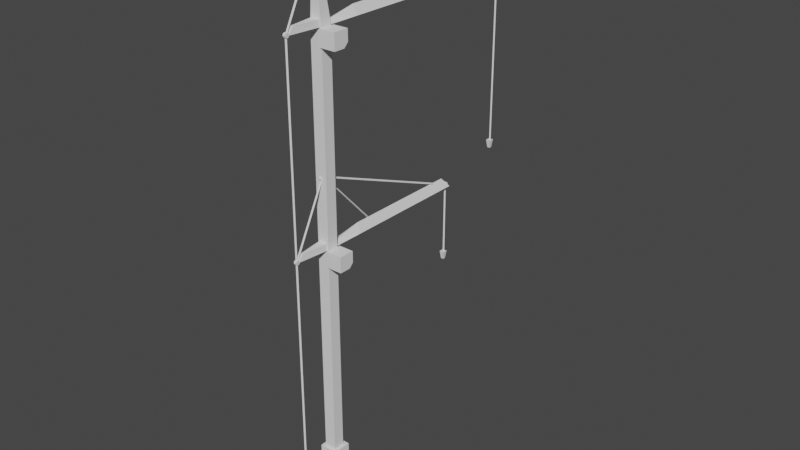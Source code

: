 # Source: blend.blend  (saved by Blender 2.81.16; exported with 4.5.12 LTS)
import bpy
from mathutils import Matrix  # noqa: F401  (used for matrix-valued properties, if any)

bpy.ops.wm.read_factory_settings(use_empty=True)
scene = bpy.context.scene
scene.name = 'Scene'

# ---- collections
col_60 = bpy.data.collections.new('башенный_кран_60м'); scene.collection.children.link(col_60)
col_40 = bpy.data.collections.new('башенный_кран_40м'); scene.collection.children.link(col_40)

# ---- materials (node trees are filled in below, after node groups)
mat_x = bpy.data.materials.new('общий_материал')

# ---- material node trees

# ---- world
world_world = bpy.data.worlds.new('World'); scene.world = world_world
world_world.use_nodes = True; world_world.node_tree.nodes.clear()
_N = world_world.node_tree.nodes; _L = world_world.node_tree.links
n0 = _N.new('ShaderNodeOutputWorld'); n0.name = 'World Output'; n0.location = (300, 300)
n1 = _N.new('ShaderNodeBackground'); n1.name = 'Background'; n1.location = (10, 300)
n1.inputs[0].default_value = (0.05088, 0.05088, 0.05088, 1.0)
_L.new(n1.outputs[0], n0.inputs[0])
n0.is_active_output = True
world_world.color = (0.05088, 0.05088, 0.05088)
world_world.use_sun_shadow = False
world_world.sun_shadow_jitter_overblur = 0.0

# ---- meshes
me_cube_002 = bpy.data.meshes.new('Cube.002')
me_cube_002.from_pydata([(-0.1736, 25.41, 19.33), (-0.292, 25.3, 20.23), (-0.1736, 25.71, 19.33), (-0.292, 25.83, 20.23), (0.1229, 25.41, 19.33), (0.2413, 25.3, 20.23), (0.1229, 25.71, 19.33), (0.2413, 25.83, 20.23), (-0.5253, 0.1261, 39.21), (-0.02532, 0.1261, 39.4), (-0.5253, 25.77, 39.21), (-0.02532, 24.98, 40.21), (0.4747, 0.1261, 39.21), (0.4747, 25.77, 39.21), (0.113, -0.6696, 46.4), (0.614, -1.052, -13.56), (0.113, -1.049, 46.4), (0.614, -1.2, -13.56), (-0.1625, -0.6696, 46.4), (-0.6635, -1.052, -13.56), (-0.1625, -1.049, 46.4), (-0.6635, -1.2, -13.56), (0.614, 0.1714, -10.44), (-0.6635, -1.049, -10.44), (0.614, -1.049, -10.44), (-0.6635, 0.1714, -10.44), (-0.6635, -1.049, 39.45), (0.614, 0.1714, 39.45), (0.614, -1.049, 39.45), (-0.6635, 0.1714, 39.45), (-1.406, -5.399, -14.03), (-1.406, -5.399, -13.49), (-1.406, -1.099, -14.03), (-1.406, -1.099, -13.49), (1.356, -5.399, -14.03), (1.356, -5.399, -13.49), (1.356, -1.099, -14.03), (1.356, -1.099, -13.49), (-1.7, -5.476, -13.58), (-1.7, -5.476, -11.58), (-1.7, -4.454, -13.58), (-1.7, -4.454, -11.58), (1.651, -5.476, -13.58), (1.651, -5.476, -11.58), (1.651, -4.454, -13.58), (1.651, -4.454, -11.58), (2.372, -4.748, -15.15), (2.472, -4.748, -15.15), (2.472, -3.462, -15.15), (2.372, -3.462, -15.15), (2.472, -3.535, -14.98), (2.372, -3.535, -14.98), (2.472, -3.712, -14.9), (2.372, -3.712, -14.9), (2.472, -3.889, -14.98), (2.372, -3.889, -14.98), (2.472, -3.962, -15.15), (2.372, -3.962, -15.15), (2.472, -3.889, -15.33), (2.372, -3.889, -15.33), (2.472, -3.712, -15.4), (2.372, -3.712, -15.4), (2.472, -3.535, -15.33), (2.372, -3.535, -15.33), (2.472, -4.821, -14.98), (2.372, -4.821, -14.98), (2.472, -4.998, -14.9), (2.372, -4.998, -14.9), (2.472, -5.175, -14.98), (2.372, -5.175, -14.98), (2.472, -5.248, -15.15), (2.372, -5.248, -15.15), (2.472, -5.175, -15.33), (2.372, -5.175, -15.33), (2.472, -4.998, -15.4), (2.372, -4.998, -15.4), (2.472, -4.821, -15.33), (2.372, -4.821, -15.33), (2.274, -5.162, -15.27), (2.274, -5.162, -14.9), (2.274, -3.515, -15.27), (2.274, -3.515, -14.9), (2.576, -5.162, -15.27), (2.576, -5.162, -14.9), (2.576, -3.515, -15.27), (2.576, -3.515, -14.9), (2.274, -4.632, -15.27), (2.274, -4.632, -14.59), (2.576, -4.632, -15.27), (2.576, -4.632, -14.59), (2.274, -3.941, -14.59), (2.576, -3.941, -15.27), (2.274, -3.941, -15.27), (2.576, -3.941, -14.59), (2.423, -4.493, -14.62), (2.423, -4.493, -14.37), (2.281, -4.351, -14.62), (2.281, -4.351, -14.37), (2.566, -4.351, -14.62), (2.566, -4.351, -14.37), (2.423, -4.208, -14.62), (2.423, -4.208, -14.37), (-0.5253, 3.754, 39.21), (-0.02532, 3.754, 40.21), (0.4747, 3.754, 39.21), (-0.1437, -3.959, 39.97), (-0.1437, -4.472, 39.27), (-0.5176, -0.9983, 39.27), (-0.5176, -0.9983, 39.97), (0.1111, -4.472, 39.27), (0.1111, -3.959, 39.97), (0.485, -0.9983, 39.27), (0.485, -0.9983, 39.97), (-0.1194, 25.6, 39.24), (-0.02532, 25.64, 39.39), (0.06876, 25.6, 39.24), (-0.1194, -0.941, 46.66), (-0.02532, -0.8985, 46.82), (0.06876, -0.941, 46.66), (-0.1194, 13.23, 40.15), (-0.02532, 13.3, 40.29), (0.06876, 13.23, 40.15), (-0.1194, -0.7776, 46.63), (-0.02532, -0.7111, 46.77), (0.06876, -0.7776, 46.63), (-0.1194, -0.8919, 46.59), (-0.02532, -1.037, 46.65), (0.06876, -0.8919, 46.59), (-0.1194, -4.532, 39.48), (-0.02532, -4.676, 39.54), (0.06876, -4.532, 39.48), (-0.1194, -4.624, 39.39), (-0.02532, -4.781, 39.32), (0.06876, -4.624, 39.39), (-0.1194, -4.656, -11.74), (-0.02532, -4.813, -11.8), (0.06876, -4.656, -11.74), (-0.1775, -0.6825, 46.54), (0.1225, -0.6825, 46.54), (-0.1775, -0.7557, 46.37), (0.1225, -0.7557, 46.37), (-0.1775, -0.9325, 46.29), (0.1225, -0.9325, 46.29), (-0.1775, -1.109, 46.37), (0.1225, -1.109, 46.37), (-0.1775, -1.182, 46.54), (0.1225, -1.182, 46.54), (-0.1775, -1.109, 46.72), (0.1225, -1.109, 46.72), (-0.1775, -0.9325, 46.79), (0.1225, -0.9325, 46.79), (-0.1775, -0.7557, 46.72), (0.1225, -0.7557, 46.72), (-0.1775, -4.382, 39.32), (0.1225, -4.382, 39.32), (-0.1775, -4.456, 39.15), (0.1225, -4.456, 39.15), (-0.1775, -4.632, 39.07), (0.1225, -4.632, 39.07), (-0.1775, -4.809, 39.15), (0.1225, -4.809, 39.15), (-0.1775, -4.882, 39.32), (0.1225, -4.882, 39.32), (-0.1775, -4.809, 39.5), (0.1225, -4.809, 39.5), (-0.1775, -4.632, 39.57), (0.1225, -4.632, 39.57), (-0.1775, -4.456, 39.5), (0.1225, -4.456, 39.5), (2.372, -0.7637, -15.15), (2.472, -0.7637, -15.15), (2.472, 0.5219, -15.15), (2.372, 0.5219, -15.15), (2.472, 0.4487, -14.98), (2.372, 0.4487, -14.98), (2.472, 0.2719, -14.9), (2.372, 0.2719, -14.9), (2.472, 0.09516, -14.98), (2.372, 0.09516, -14.98), (2.472, 0.02194, -15.15), (2.372, 0.02194, -15.15), (2.472, 0.09516, -15.33), (2.372, 0.09516, -15.33), (2.472, 0.2719, -15.4), (2.372, 0.2719, -15.4), (2.472, 0.4487, -15.33), (2.372, 0.4487, -15.33), (2.472, -0.837, -14.98), (2.372, -0.837, -14.98), (2.472, -1.014, -14.9), (2.372, -1.014, -14.9), (2.472, -1.191, -14.98), (2.372, -1.191, -14.98), (2.472, -1.264, -15.15), (2.372, -1.264, -15.15), (2.472, -1.191, -15.33), (2.372, -1.191, -15.33), (2.472, -1.014, -15.4), (2.372, -1.014, -15.4), (2.472, -0.837, -15.33), (2.372, -0.837, -15.33), (2.274, -1.178, -15.27), (2.274, -1.178, -14.9), (2.274, 0.4692, -15.27), (2.274, 0.4692, -14.9), (2.576, -1.178, -15.27), (2.576, -1.178, -14.9), (2.576, 0.4692, -15.27), (2.576, 0.4692, -14.9), (2.274, -0.648, -15.27), (2.274, -0.648, -14.59), (2.576, -0.648, -15.27), (2.576, -0.648, -14.59), (2.274, 0.04318, -14.59), (2.576, 0.04318, -15.27), (2.274, 0.04318, -15.27), (2.576, 0.04318, -14.59), (2.423, -0.509, -14.62), (2.423, -0.509, -14.37), (2.281, -0.3665, -14.62), (2.281, -0.3665, -14.37), (2.566, -0.3665, -14.62), (2.566, -0.3665, -14.37), (2.423, -0.224, -14.62), (2.423, -0.224, -14.37), (-2.526, -4.748, -15.15), (-2.426, -4.748, -15.15), (-2.426, -3.462, -15.15), (-2.526, -3.462, -15.15), (-2.426, -3.535, -14.98), (-2.526, -3.535, -14.98), (-2.426, -3.712, -14.9), (-2.526, -3.712, -14.9), (-2.426, -3.889, -14.98), (-2.526, -3.889, -14.98), (-2.426, -3.962, -15.15), (-2.526, -3.962, -15.15), (-2.426, -3.889, -15.33), (-2.526, -3.889, -15.33), (-2.426, -3.712, -15.4), (-2.526, -3.712, -15.4), (-2.426, -3.535, -15.33), (-2.526, -3.535, -15.33), (-2.426, -4.821, -14.98), (-2.526, -4.821, -14.98), (-2.426, -4.998, -14.9), (-2.526, -4.998, -14.9), (-2.426, -5.175, -14.98), (-2.526, -5.175, -14.98), (-2.426, -5.248, -15.15), (-2.526, -5.248, -15.15), (-2.426, -5.175, -15.33), (-2.526, -5.175, -15.33), (-2.426, -4.998, -15.4), (-2.526, -4.998, -15.4), (-2.426, -4.821, -15.33), (-2.526, -4.821, -15.33), (-2.624, -5.162, -15.27), (-2.624, -5.162, -14.9), (-2.624, -3.515, -15.27), (-2.624, -3.515, -14.9), (-2.321, -5.162, -15.27), (-2.321, -5.162, -14.9), (-2.321, -3.515, -15.27), (-2.321, -3.515, -14.9), (-2.624, -4.632, -15.27), (-2.624, -4.632, -14.59), (-2.321, -4.632, -15.27), (-2.321, -4.632, -14.59), (-2.624, -3.941, -14.59), (-2.321, -3.941, -15.27), (-2.624, -3.941, -15.27), (-2.321, -3.941, -14.59), (-2.526, -0.7637, -15.15), (-2.426, -0.7637, -15.15), (-2.426, 0.5219, -15.15), (-2.526, 0.5219, -15.15), (-2.426, 0.4487, -14.98), (-2.526, 0.4487, -14.98), (-2.426, 0.2719, -14.9), (-2.526, 0.2719, -14.9), (-2.426, 0.09516, -14.98), (-2.526, 0.09516, -14.98), (-2.426, 0.02194, -15.15), (-2.526, 0.02194, -15.15), (-2.426, 0.09516, -15.33), (-2.526, 0.09516, -15.33), (-2.426, 0.2719, -15.4), (-2.526, 0.2719, -15.4), (-2.426, 0.4487, -15.33), (-2.526, 0.4487, -15.33), (-2.426, -0.837, -14.98), (-2.526, -0.837, -14.98), (-2.426, -1.014, -14.9), (-2.526, -1.014, -14.9), (-2.426, -1.191, -14.98), (-2.526, -1.191, -14.98), (-2.426, -1.264, -15.15), (-2.526, -1.264, -15.15), (-2.426, -1.191, -15.33), (-2.526, -1.191, -15.33), (-2.426, -1.014, -15.4), (-2.526, -1.014, -15.4), (-2.426, -0.837, -15.33), (-2.526, -0.837, -15.33), (-2.624, -1.178, -15.27), (-2.624, -1.178, -14.9), (-2.624, 0.4692, -15.27), (-2.624, 0.4692, -14.9), (-2.321, -1.178, -15.27), (-2.321, -1.178, -14.9), (-2.321, 0.4692, -15.27), (-2.321, 0.4692, -14.9), (-2.624, -0.648, -15.27), (-2.624, -0.648, -14.59), (-2.321, -0.648, -15.27), (-2.321, -0.648, -14.59), (-2.624, 0.04318, -14.59), (-2.321, 0.04318, -15.27), (-2.624, 0.04318, -15.27), (-2.321, 0.04318, -14.59), (-2.475, -0.509, -14.62), (-2.475, -0.509, -14.37), (-2.617, -0.3665, -14.62), (-2.617, -0.3665, -14.37), (-2.332, -0.3665, -14.62), (-2.332, -0.3665, -14.37), (-2.475, -0.224, -14.62), (-2.475, -0.224, -14.37), (0.9239, -1.804, -14.05), (0.6239, -1.412, -14.05), (0.6239, -1.412, -14.88), (0.9239, -1.804, -14.88), (0.6239, -3.308, -14.05), (0.9239, -2.916, -14.05), (0.9239, -2.916, -14.88), (0.6239, -3.308, -14.88), (-0.6874, -1.412, -14.05), (-0.9874, -1.804, -14.05), (-0.9874, -1.804, -14.88), (-0.6874, -1.412, -14.88), (-0.9874, -2.916, -14.05), (-0.6874, -3.308, -14.05), (-0.6874, -3.308, -14.88), (-0.9874, -2.916, -14.88), (-2.821, -4.32, -14.37), (-2.521, -4.712, -14.37), (-2.521, -4.712, -14.05), (-2.821, -4.32, -14.05), (-2.821, -0.4002, -14.05), (-2.521, -0.008358, -14.05), (-2.521, -0.008358, -14.37), (-2.821, -0.4002, -14.37), (2.458, -0.008358, -14.05), (2.758, -0.4002, -14.05), (2.758, -0.4002, -14.37), (2.458, -0.008358, -14.37), (2.758, -4.32, -14.05), (2.458, -4.712, -14.05), (2.458, -4.712, -14.37), (2.758, -4.32, -14.37), (-2.466, -4.493, -14.62), (-2.466, -4.493, -14.37), (-2.609, -4.351, -14.62), (-2.609, -4.351, -14.37), (-2.324, -4.351, -14.62), (-2.324, -4.351, -14.37), (-2.466, -4.208, -14.62), (-2.466, -4.208, -14.37), (-1.035, -1.365, -10.43), (-1.035, -1.365, -5.836), (-1.035, 0.6348, -10.43), (-1.035, 0.6348, -5.836), (0.9648, -1.365, -10.43), (0.9648, -1.365, -5.836), (0.9648, 0.6348, -10.43), (0.9648, 0.6348, -5.836), (0.5712, -1.189, 37.49), (0.5712, -1.189, 39.19), (0.5712, 0.5043, 39.19), (2.264, -1.189, 37.49), (2.264, -1.189, 39.19), (2.264, 0.5043, 39.19), (-0.9961, -4.531, -13.56), (-0.9961, -4.531, -12.17), (-0.9961, -1.306, -13.56), (-0.9961, -1.306, -12.17), (0.963, -4.531, -13.56), (0.963, -4.531, -12.17), (0.963, -1.306, -13.56), (0.963, -1.306, -12.17), (-0.1194, -4.718, -6.931), (-0.02532, -4.784, -7.074), (0.06876, -4.718, -6.931), (-0.1194, -1.265, -8.69), (-0.02532, -1.331, -8.833), (0.06876, -1.265, -8.69), (-0.1194, -3.407, -12.2), (-0.02532, -3.271, -12.28), (0.06876, -3.407, -12.2), (-0.1194, -1.354, -8.917), (-0.02532, -1.218, -8.995), (0.06876, -1.354, -8.917), (-0.1775, -4.382, -7.076), (0.1225, -4.382, -7.076), (-0.1775, -4.456, -7.252), (0.1225, -4.456, -7.252), (-0.1775, -4.632, -7.326), (0.1225, -4.632, -7.326), (-0.1775, -4.809, -7.252), (0.1225, -4.809, -7.252), (-0.1775, -4.882, -7.076), (0.1225, -4.882, -7.076), (-0.1775, -4.809, -6.899), (0.1225, -4.809, -6.899), (-0.1775, -4.632, -6.826), (0.1225, -4.632, -6.826), (-0.1775, -4.456, -6.899), (0.1225, -4.456, -6.899), (-0.1194, 25.68, 39.39), (-0.02532, 25.52, 39.32), (0.06876, 25.68, 39.39), (-0.1194, 25.64, 19.92), (-0.02532, 25.49, 19.86), (0.06876, 25.64, 19.92), (-0.1775, 25.94, 39.32), (0.1225, 25.94, 39.32), (-0.1775, 25.87, 39.15), (0.1225, 25.87, 39.15), (-0.1775, 25.69, 39.07), (0.1225, 25.69, 39.07), (-0.1775, 25.52, 39.15), (0.1225, 25.52, 39.15), (-0.1775, 25.44, 39.32), (0.1225, 25.44, 39.32), (-0.1775, 25.52, 39.5), (0.1225, 25.52, 39.5), (-0.1775, 25.69, 39.57), (0.1225, 25.69, 39.57), (-0.1775, 25.87, 39.5), (0.1225, 25.87, 39.5), (0.5712, 0.5043, 37.98), (0.5712, 0.02308, 37.49), (2.264, 0.02308, 37.49), (2.264, 0.5043, 37.98)], [], [(0, 1, 3, 2), (2, 3, 7, 6), (6, 7, 5, 4), (4, 5, 1, 0), (2, 6, 4, 0), (7, 3, 1, 5), (102, 103, 11, 10), (10, 11, 13), (12, 9, 8), (104, 103, 9, 12), (14, 18, 20, 16), (28, 16, 20, 26), (26, 20, 18, 29), (19, 15, 17, 21), (27, 14, 16, 28), (29, 18, 14, 27), (19, 25, 22, 15), (15, 22, 24, 17), (21, 23, 25, 19), (17, 24, 23, 21), (25, 29, 27, 22), (22, 27, 28, 24), (23, 26, 29, 25), (24, 28, 26, 23), (30, 31, 33, 32), (32, 33, 37, 36), (36, 37, 35, 34), (34, 35, 31, 30), (32, 36, 34, 30), (37, 33, 31, 35), (38, 39, 41, 40), (40, 41, 45, 44), (44, 45, 43, 42), (42, 43, 39, 38), (40, 44, 42, 38), (45, 41, 39, 43), (65, 46, 77, 75, 73, 71, 69, 67), (48, 49, 51, 50), (72, 73, 75, 74), (50, 51, 53, 52), (70, 71, 73, 72), (52, 53, 55, 54), (68, 69, 71, 70), (54, 55, 57, 56), (47, 64, 66, 68, 70, 72, 74, 76), (66, 67, 69, 68), (56, 57, 59, 58), (76, 77, 46, 47), (64, 65, 67, 66), (58, 59, 61, 60), (51, 49, 63, 61, 59, 57, 55, 53), (47, 46, 65, 64), (60, 61, 63, 62), (74, 75, 77, 76), (62, 63, 49, 48), (48, 50, 52, 54, 56, 58, 60, 62), (344, 341, 338, 339), (340, 337, 330, 331), (92, 90, 81, 80), (80, 81, 85, 84), (88, 89, 83, 82), (82, 83, 79, 78), (86, 88, 82, 78), (89, 87, 79, 83), (93, 90, 87, 89), (92, 91, 88, 86), (91, 93, 89, 88), (78, 79, 87, 86), (84, 85, 93, 91), (80, 84, 91, 92), (85, 81, 90, 93), (86, 87, 90, 92), (94, 95, 97, 96), (96, 97, 101, 100), (100, 101, 99, 98), (98, 99, 95, 94), (96, 100, 98, 94), (101, 97, 95, 99), (107, 108, 112, 111), (10, 13, 104, 102), (13, 11, 103, 104), (102, 104, 12, 8), (106, 105, 108, 107), (111, 112, 110, 109), (109, 110, 105, 106), (107, 111, 109, 106), (112, 108, 105, 110), (116, 117, 114, 113), (113, 114, 115), (113, 115, 118, 116), (115, 114, 117, 118), (122, 123, 120, 119), (119, 120, 121), (119, 121, 124, 122), (121, 120, 123, 124), (128, 129, 126, 125), (125, 126, 127), (125, 127, 130, 128), (127, 126, 129, 130), (134, 135, 132, 131), (131, 132, 133), (131, 133, 136, 134), (133, 132, 135, 136), (137, 138, 140, 139), (139, 140, 142, 141), (141, 142, 144, 143), (143, 144, 146, 145), (145, 146, 148, 147), (147, 148, 150, 149), (140, 138, 152, 150, 148, 146, 144, 142), (149, 150, 152, 151), (151, 152, 138, 137), (137, 139, 141, 143, 145, 147, 149, 151), (153, 154, 156, 155), (155, 156, 158, 157), (157, 158, 160, 159), (159, 160, 162, 161), (161, 162, 164, 163), (163, 164, 166, 165), (156, 154, 168, 166, 164, 162, 160, 158), (165, 166, 168, 167), (167, 168, 154, 153), (153, 155, 157, 159, 161, 163, 165, 167), (188, 169, 200, 198, 196, 194, 192, 190), (171, 172, 174, 173), (195, 196, 198, 197), (173, 174, 176, 175), (193, 194, 196, 195), (175, 176, 178, 177), (191, 192, 194, 193), (177, 178, 180, 179), (170, 187, 189, 191, 193, 195, 197, 199), (189, 190, 192, 191), (179, 180, 182, 181), (199, 200, 169, 170), (187, 188, 190, 189), (181, 182, 184, 183), (174, 172, 186, 184, 182, 180, 178, 176), (170, 169, 188, 187), (183, 184, 186, 185), (197, 198, 200, 199), (185, 186, 172, 171), (171, 173, 175, 177, 179, 181, 183, 185), (215, 213, 204, 203), (203, 204, 208, 207), (211, 212, 206, 205), (205, 206, 202, 201), (209, 211, 205, 201), (212, 210, 202, 206), (216, 213, 210, 212), (215, 214, 211, 209), (214, 216, 212, 211), (201, 202, 210, 209), (207, 208, 216, 214), (203, 207, 214, 215), (208, 204, 213, 216), (209, 210, 213, 215), (217, 218, 220, 219), (219, 220, 224, 223), (223, 224, 222, 221), (221, 222, 218, 217), (219, 223, 221, 217), (224, 220, 218, 222), (244, 225, 256, 254, 252, 250, 248, 246), (227, 228, 230, 229), (251, 252, 254, 253), (229, 230, 232, 231), (249, 250, 252, 251), (231, 232, 234, 233), (247, 248, 250, 249), (233, 234, 236, 235), (226, 243, 245, 247, 249, 251, 253, 255), (245, 246, 248, 247), (235, 236, 238, 237), (255, 256, 225, 226), (243, 244, 246, 245), (237, 238, 240, 239), (230, 228, 242, 240, 238, 236, 234, 232), (226, 225, 244, 243), (239, 240, 242, 241), (253, 254, 256, 255), (241, 242, 228, 227), (227, 229, 231, 233, 235, 237, 239, 241), (271, 269, 260, 259), (259, 260, 264, 263), (267, 268, 262, 261), (261, 262, 258, 257), (265, 267, 261, 257), (268, 266, 258, 262), (272, 269, 266, 268), (271, 270, 267, 265), (270, 272, 268, 267), (257, 258, 266, 265), (263, 264, 272, 270), (259, 263, 270, 271), (264, 260, 269, 272), (265, 266, 269, 271), (292, 273, 304, 302, 300, 298, 296, 294), (275, 276, 278, 277), (299, 300, 302, 301), (277, 278, 280, 279), (297, 298, 300, 299), (279, 280, 282, 281), (295, 296, 298, 297), (281, 282, 284, 283), (274, 291, 293, 295, 297, 299, 301, 303), (293, 294, 296, 295), (283, 284, 286, 285), (303, 304, 273, 274), (291, 292, 294, 293), (285, 286, 288, 287), (278, 276, 290, 288, 286, 284, 282, 280), (274, 273, 292, 291), (287, 288, 290, 289), (301, 302, 304, 303), (289, 290, 276, 275), (275, 277, 279, 281, 283, 285, 287, 289), (319, 317, 308, 307), (307, 308, 312, 311), (315, 316, 310, 309), (309, 310, 306, 305), (313, 315, 309, 305), (316, 314, 306, 310), (320, 317, 314, 316), (319, 318, 315, 313), (318, 320, 316, 315), (305, 306, 314, 313), (311, 312, 320, 318), (307, 311, 318, 319), (312, 308, 317, 320), (313, 314, 317, 319), (321, 322, 324, 323), (323, 324, 328, 327), (327, 328, 326, 325), (325, 326, 322, 321), (323, 327, 325, 321), (328, 324, 322, 326), (339, 340, 331, 332, 335, 336, 343, 344), (336, 333, 342, 343), (329, 330, 337, 338, 341, 342, 333, 334), (340, 339, 352, 351), (333, 336, 359, 358), (337, 340, 351, 350), (334, 333, 358, 357), (332, 329, 334, 335), (346, 347, 348, 345), (350, 351, 352, 349), (354, 355, 356, 353), (358, 359, 360, 357), (336, 335, 360, 359), (339, 338, 349, 352), (344, 343, 346, 345), (335, 334, 357, 360), (330, 329, 354, 353), (343, 342, 347, 346), (329, 332, 355, 354), (342, 341, 348, 347), (332, 331, 356, 355), (341, 344, 345, 348), (331, 330, 353, 356), (338, 337, 350, 349), (361, 362, 364, 363), (363, 364, 368, 367), (367, 368, 366, 365), (365, 366, 362, 361), (363, 367, 365, 361), (368, 364, 362, 366), (369, 370, 372, 371), (371, 372, 376, 375), (375, 376, 374, 373), (373, 374, 370, 369), (371, 375, 373, 369), (376, 372, 370, 374), (441, 379, 382, 444), (443, 444, 382, 381, 380), (380, 381, 378, 377), (377, 378, 379, 441, 442), (382, 379, 378, 381), (383, 384, 386, 385), (385, 386, 390, 389), (389, 390, 388, 387), (387, 388, 384, 383), (385, 389, 387, 383), (390, 386, 384, 388), (394, 395, 392, 391), (391, 392, 393), (391, 393, 396, 394), (393, 392, 395, 396), (400, 401, 398, 397), (397, 398, 399), (397, 399, 402, 400), (399, 398, 401, 402), (403, 404, 406, 405), (405, 406, 408, 407), (407, 408, 410, 409), (409, 410, 412, 411), (411, 412, 414, 413), (413, 414, 416, 415), (406, 404, 418, 416, 414, 412, 410, 408), (415, 416, 418, 417), (417, 418, 404, 403), (403, 405, 407, 409, 411, 413, 415, 417), (8, 9, 103, 102), (422, 423, 420, 419), (419, 420, 421), (419, 421, 424, 422), (421, 420, 423, 424), (425, 426, 428, 427), (427, 428, 430, 429), (429, 430, 432, 431), (431, 432, 434, 433), (433, 434, 436, 435), (435, 436, 438, 437), (428, 426, 440, 438, 436, 434, 432, 430), (437, 438, 440, 439), (439, 440, 426, 425), (425, 427, 429, 431, 433, 435, 437, 439), (443, 442, 441, 444), (442, 443, 380, 377)])
_uv = me_cube_002.uv_layers.new(name='UVMap')
_uv.uv.foreach_set('vector', [0.3827, 0.8807, 0.4923, 0.8807, 0.4923, 0.9904, 0.3827, 0.9904, 0.3827, 0.8807, 0.4923, 0.8807, 0.4923, 0.9904, 0.3827, 0.9904, 0.3827, 0.8807, 0.4923, 0.8807, 0.4923, 0.9904, 0.3827, 0.9904, 0.3827, 0.8807, 0.4923, 0.8807, 0.4923, 0.9904, 0.3827, 0.9904, 0.3827, 0.8807, 0.4923, 0.8807, 0.4923, 0.9904, 0.3827, 0.9904, 0.3827, 0.8807, 0.4923, 0.8807, 0.4923, 0.9904, 0.3827, 0.9904, 0.7634, 0.5095, 0.8655, 0.5095, 0.8655, 0.6116, 0.7634, 0.6116, 0.7634, 0.5095, 0.8655, 0.5095, 0.8655, 0.6116, 0.7634, 0.5095, 0.8655, 0.5095, 0.8655, 0.6116, 0.7634, 0.5095, 0.8655, 0.5095, 0.8655, 0.6116, 0.7634, 0.6116, 0.7621, 0.5082, 0.8668, 0.5082, 0.8668, 0.6129, 0.7621, 0.6129, 0.7621, 0.5082, 0.8668, 0.5082, 0.8668, 0.6129, 0.7621, 0.6129, 0.7621, 0.5082, 0.8668, 0.5082, 0.8668, 0.6129, 0.7621, 0.6129, 0.7621, 0.5082, 0.8668, 0.5082, 0.8668, 0.6129, 0.7621, 0.6129, 0.7621, 0.5082, 0.8668, 0.5082, 0.8668, 0.6129, 0.7621, 0.6129, 0.7621, 0.5082, 0.8668, 0.5082, 0.8668, 0.6129, 0.7621, 0.6129, 0.7621, 0.5082, 0.8668, 0.5082, 0.8668, 0.6129, 0.7621, 0.6129, 0.7621, 0.5082, 0.8668, 0.5082, 0.8668, 0.6129, 0.7621, 0.6129, 0.7621, 0.5082, 0.8668, 0.5082, 0.8668, 0.6129, 0.7621, 0.6129, 0.7621, 0.5082, 0.8668, 0.5082, 0.8668, 0.6129, 0.7621, 0.6129, 0.7621, 0.5082, 0.8668, 0.5082, 0.8668, 0.6129, 0.7621, 0.6129, 0.7621, 0.5082, 0.8668, 0.5082, 0.8668, 0.6129, 0.7621, 0.6129, 0.7621, 0.5082, 0.8668, 0.5082, 0.8668, 0.6129, 0.7621, 0.6129, 0.7621, 0.5082, 0.8668, 0.5082, 0.8668, 0.6129, 0.7621, 0.6129, 0.1352, 0.8832, 0.2398, 0.8832, 0.2398, 0.9879, 0.1352, 0.9879, 0.1352, 0.8832, 0.2398, 0.8832, 0.2398, 0.9879, 0.1352, 0.9879, 0.1352, 0.8832, 0.2398, 0.8832, 0.2398, 0.9879, 0.1352, 0.9879, 0.1352, 0.8832, 0.2398, 0.8832, 0.2398, 0.9879, 0.1352, 0.9879, 0.1352, 0.8832, 0.2398, 0.8832, 0.2398, 0.9879, 0.1352, 0.9879, 0.1352, 0.8832, 0.2398, 0.8832, 0.2398, 0.9879, 0.1352, 0.9879, 0.3851, 0.887, 0.486, 0.887, 0.486, 0.988, 0.3851, 0.988, 0.3851, 0.887, 0.486, 0.887, 0.486, 0.988, 0.3851, 0.988, 0.3851, 0.887, 0.486, 0.887, 0.486, 0.988, 0.3851, 0.988, 0.3851, 0.887, 0.486, 0.887, 0.486, 0.988, 0.3851, 0.988, 0.3851, 0.887, 0.486, 0.887, 0.486, 0.988, 0.3851, 0.988, 0.3851, 0.887, 0.486, 0.887, 0.486, 0.988, 0.3851, 0.988, 0.4375, 0.4882, 0.472, 0.4739, 0.4863, 0.4395, 0.472, 0.405, 0.4375, 0.3907, 0.403, 0.405, 0.3887, 0.4395, 0.403, 0.4739, 0.3887, 0.3907, 0.4863, 0.3907, 0.4863, 0.4882, 0.3887, 0.4882, 0.3887, 0.3907, 0.4863, 0.3907, 0.4863, 0.4882, 0.3887, 0.4882, 0.3887, 0.3907, 0.4863, 0.3907, 0.4863, 0.4882, 0.3887, 0.4882, 0.3887, 0.3907, 0.4863, 0.3907, 0.4863, 0.4882, 0.3887, 0.4882, 0.3887, 0.3907, 0.4863, 0.3907, 0.4863, 0.4882, 0.3887, 0.4882, 0.3887, 0.3907, 0.4863, 0.3907, 0.4863, 0.4882, 0.3887, 0.4882, 0.3887, 0.3907, 0.4863, 0.3907, 0.4863, 0.4882, 0.3887, 0.4882, 0.4375, 0.4882, 0.472, 0.4739, 0.4863, 0.4395, 0.472, 0.405, 0.4375, 0.3907, 0.403, 0.405, 0.3887, 0.4395, 0.403, 0.4739, 0.3887, 0.3907, 0.4863, 0.3907, 0.4863, 0.4882, 0.3887, 0.4882, 0.3887, 0.3907, 0.4863, 0.3907, 0.4863, 0.4882, 0.3887, 0.4882, 0.3887, 0.3907, 0.4863, 0.3907, 0.4863, 0.4882, 0.3887, 0.4882, 0.3887, 0.3907, 0.4863, 0.3907, 0.4863, 0.4882, 0.3887, 0.4882, 0.3887, 0.3907, 0.4863, 0.3907, 0.4863, 0.4882, 0.3887, 0.4882, 0.4375, 0.4882, 0.472, 0.4739, 0.4863, 0.4395, 0.472, 0.405, 0.4375, 0.3907, 0.403, 0.405, 0.3887, 0.4395, 0.403, 0.4739, 0.3887, 0.3907, 0.4863, 0.3907, 0.4863, 0.4882, 0.3887, 0.4882, 0.3887, 0.3907, 0.4863, 0.3907, 0.4863, 0.4882, 0.3887, 0.4882, 0.3887, 0.3907, 0.4863, 0.3907, 0.4863, 0.4882, 0.3887, 0.4882, 0.3887, 0.3907, 0.4863, 0.3907, 0.4863, 0.4882, 0.3887, 0.4882, 0.4375, 0.4882, 0.472, 0.4739, 0.4863, 0.4395, 0.472, 0.405, 0.4375, 0.3907, 0.403, 0.405, 0.3887, 0.4395, 0.403, 0.4739, 0.009436, 0.3825, 0.1156, 0.3825, 0.1156, 0.4886, 0.009436, 0.4886, 0.009436, 0.3825, 0.1156, 0.3825, 0.1156, 0.4886, 0.009436, 0.4886, 0.3863, 0.7633, 0.4887, 0.7633, 0.4887, 0.8656, 0.3863, 0.8656, 0.3863, 0.7633, 0.4887, 0.7633, 0.4887, 0.8656, 0.3863, 0.8656, 0.3863, 0.7633, 0.4887, 0.7633, 0.4887, 0.8656, 0.3863, 0.8656, 0.3863, 0.7633, 0.4887, 0.7633, 0.4887, 0.8656, 0.3863, 0.8656, 0.3863, 0.7633, 0.4887, 0.7633, 0.4887, 0.8656, 0.3863, 0.8656, 0.3863, 0.7633, 0.4887, 0.7633, 0.4887, 0.8656, 0.3863, 0.8656, 0.3863, 0.7633, 0.4887, 0.7633, 0.4887, 0.8656, 0.3863, 0.8656, 0.3863, 0.7633, 0.4887, 0.7633, 0.4887, 0.8656, 0.3863, 0.8656, 0.3863, 0.7633, 0.4887, 0.7633, 0.4887, 0.8656, 0.3863, 0.8656, 0.3863, 0.7633, 0.4887, 0.7633, 0.4887, 0.8656, 0.3863, 0.8656, 0.3863, 0.7633, 0.4887, 0.7633, 0.4887, 0.8656, 0.3863, 0.8656, 0.3863, 0.7633, 0.4887, 0.7633, 0.4887, 0.8656, 0.3863, 0.8656, 0.3863, 0.7633, 0.4887, 0.7633, 0.4887, 0.8656, 0.3863, 0.8656, 0.3863, 0.7633, 0.4887, 0.7633, 0.4887, 0.8656, 0.3863, 0.8656, 0.01432, 0.3893, 0.1107, 0.3893, 0.1107, 0.4857, 0.01432, 0.4857, 0.01432, 0.3893, 0.1107, 0.3893, 0.1107, 0.4857, 0.01432, 0.4857, 0.01432, 0.3893, 0.1107, 0.3893, 0.1107, 0.4857, 0.01432, 0.4857, 0.01432, 0.3893, 0.1107, 0.3893, 0.1107, 0.4857, 0.01432, 0.4857, 0.01432, 0.3893, 0.1107, 0.3893, 0.1107, 0.4857, 0.01432, 0.4857, 0.01432, 0.3893, 0.1107, 0.3893, 0.1107, 0.4857, 0.01432, 0.4857, 0.758, 0.5041, 0.867, 0.5041, 0.867, 0.6131, 0.758, 0.6131, 0.7634, 0.5095, 0.8655, 0.5095, 0.8655, 0.6116, 0.7634, 0.6116, 0.7634, 0.5095, 0.8655, 0.5095, 0.8655, 0.6116, 0.7634, 0.6116, 0.7634, 0.5095, 0.8655, 0.5095, 0.8655, 0.6116, 0.7634, 0.6116, 0.758, 0.5041, 0.867, 0.5041, 0.867, 0.6131, 0.758, 0.6131, 0.758, 0.5041, 0.867, 0.5041, 0.867, 0.6131, 0.758, 0.6131, 0.758, 0.5041, 0.867, 0.5041, 0.867, 0.6131, 0.758, 0.6131, 0.758, 0.5041, 0.867, 0.5041, 0.867, 0.6131, 0.758, 0.6131, 0.758, 0.5041, 0.867, 0.5041, 0.867, 0.6131, 0.758, 0.6131, 0.2638, 0.3848, 0.3652, 0.3848, 0.3652, 0.4862, 0.2638, 0.4862, 0.2638, 0.3848, 0.3652, 0.3848, 0.3652, 0.4862, 0.2638, 0.3848, 0.3652, 0.3848, 0.3652, 0.4862, 0.2638, 0.4862, 0.2638, 0.3848, 0.3652, 0.3848, 0.3652, 0.4862, 0.2638, 0.4862, 0.2638, 0.3848, 0.3652, 0.3848, 0.3652, 0.4862, 0.2638, 0.4862, 0.2638, 0.3848, 0.3652, 0.3848, 0.3652, 0.4862, 0.2638, 0.3848, 0.3652, 0.3848, 0.3652, 0.4862, 0.2638, 0.4862, 0.2638, 0.3848, 0.3652, 0.3848, 0.3652, 0.4862, 0.2638, 0.4862, 0.2638, 0.3848, 0.3652, 0.3848, 0.3652, 0.4862, 0.2638, 0.4862, 0.2638, 0.3848, 0.3652, 0.3848, 0.3652, 0.4862, 0.2638, 0.3848, 0.3652, 0.3848, 0.3652, 0.4862, 0.2638, 0.4862, 0.2638, 0.3848, 0.3652, 0.3848, 0.3652, 0.4862, 0.2638, 0.4862, 0.2638, 0.3848, 0.3652, 0.3848, 0.3652, 0.4862, 0.2638, 0.4862, 0.2638, 0.3848, 0.3652, 0.3848, 0.3652, 0.4862, 0.2638, 0.3848, 0.3652, 0.3848, 0.3652, 0.4862, 0.2638, 0.4862, 0.2638, 0.3848, 0.3652, 0.3848, 0.3652, 0.4862, 0.2638, 0.4862, 0.3826, 0.8826, 0.4885, 0.8826, 0.4885, 0.9885, 0.3826, 0.9885, 0.3826, 0.8826, 0.4885, 0.8826, 0.4885, 0.9885, 0.3826, 0.9885, 0.3826, 0.8826, 0.4885, 0.8826, 0.4885, 0.9885, 0.3826, 0.9885, 0.3826, 0.8826, 0.4885, 0.8826, 0.4885, 0.9885, 0.3826, 0.9885, 0.3826, 0.8826, 0.4885, 0.8826, 0.4885, 0.9885, 0.3826, 0.9885, 0.3826, 0.8826, 0.4885, 0.8826, 0.4885, 0.9885, 0.3826, 0.9885, 0.4355, 0.9885, 0.473, 0.973, 0.4885, 0.9355, 0.473, 0.8981, 0.4355, 0.8826, 0.3981, 0.8981, 0.3826, 0.9355, 0.3981, 0.973, 0.3826, 0.8826, 0.4885, 0.8826, 0.4885, 0.9885, 0.3826, 0.9885, 0.3826, 0.8826, 0.4885, 0.8826, 0.4885, 0.9885, 0.3826, 0.9885, 0.4355, 0.9885, 0.473, 0.973, 0.4885, 0.9355, 0.473, 0.8981, 0.4355, 0.8826, 0.3981, 0.8981, 0.3826, 0.9355, 0.3981, 0.973, 0.3826, 0.8826, 0.4885, 0.8826, 0.4885, 0.9885, 0.3826, 0.9885, 0.3826, 0.8826, 0.4885, 0.8826, 0.4885, 0.9885, 0.3826, 0.9885, 0.3826, 0.8826, 0.4885, 0.8826, 0.4885, 0.9885, 0.3826, 0.9885, 0.3826, 0.8826, 0.4885, 0.8826, 0.4885, 0.9885, 0.3826, 0.9885, 0.3826, 0.8826, 0.4885, 0.8826, 0.4885, 0.9885, 0.3826, 0.9885, 0.3826, 0.8826, 0.4885, 0.8826, 0.4885, 0.9885, 0.3826, 0.9885, 0.4355, 0.9885, 0.473, 0.973, 0.4885, 0.9355, 0.473, 0.8981, 0.4355, 0.8826, 0.3981, 0.8981, 0.3826, 0.9355, 0.3981, 0.973, 0.3826, 0.8826, 0.4885, 0.8826, 0.4885, 0.9885, 0.3826, 0.9885, 0.3826, 0.8826, 0.4885, 0.8826, 0.4885, 0.9885, 0.3826, 0.9885, 0.4355, 0.9885, 0.473, 0.973, 0.4885, 0.9355, 0.473, 0.8981, 0.4355, 0.8826, 0.3981, 0.8981, 0.3826, 0.9355, 0.3981, 0.973, 0.4375, 0.4882, 0.472, 0.4739, 0.4863, 0.4395, 0.472, 0.405, 0.4375, 0.3907, 0.403, 0.405, 0.3887, 0.4395, 0.403, 0.4739, 0.3887, 0.3907, 0.4863, 0.3907, 0.4863, 0.4882, 0.3887, 0.4882, 0.3887, 0.3907, 0.4863, 0.3907, 0.4863, 0.4882, 0.3887, 0.4882, 0.3887, 0.3907, 0.4863, 0.3907, 0.4863, 0.4882, 0.3887, 0.4882, 0.3887, 0.3907, 0.4863, 0.3907, 0.4863, 0.4882, 0.3887, 0.4882, 0.3887, 0.3907, 0.4863, 0.3907, 0.4863, 0.4882, 0.3887, 0.4882, 0.3887, 0.3907, 0.4863, 0.3907, 0.4863, 0.4882, 0.3887, 0.4882, 0.3887, 0.3907, 0.4863, 0.3907, 0.4863, 0.4882, 0.3887, 0.4882, 0.4375, 0.4882, 0.472, 0.4739, 0.4863, 0.4395, 0.472, 0.405, 0.4375, 0.3907, 0.403, 0.405, 0.3887, 0.4395, 0.403, 0.4739, 0.3887, 0.3907, 0.4863, 0.3907, 0.4863, 0.4882, 0.3887, 0.4882, 0.3887, 0.3907, 0.4863, 0.3907, 0.4863, 0.4882, 0.3887, 0.4882, 0.3887, 0.3907, 0.4863, 0.3907, 0.4863, 0.4882, 0.3887, 0.4882, 0.3887, 0.3907, 0.4863, 0.3907, 0.4863, 0.4882, 0.3887, 0.4882, 0.3887, 0.3907, 0.4863, 0.3907, 0.4863, 0.4882, 0.3887, 0.4882, 0.4375, 0.4882, 0.472, 0.4739, 0.4863, 0.4395, 0.472, 0.405, 0.4375, 0.3907, 0.403, 0.405, 0.3887, 0.4395, 0.403, 0.4739, 0.3887, 0.3907, 0.4863, 0.3907, 0.4863, 0.4882, 0.3887, 0.4882, 0.3887, 0.3907, 0.4863, 0.3907, 0.4863, 0.4882, 0.3887, 0.4882, 0.3887, 0.3907, 0.4863, 0.3907, 0.4863, 0.4882, 0.3887, 0.4882, 0.3887, 0.3907, 0.4863, 0.3907, 0.4863, 0.4882, 0.3887, 0.4882, 0.4375, 0.4882, 0.472, 0.4739, 0.4863, 0.4395, 0.472, 0.405, 0.4375, 0.3907, 0.403, 0.405, 0.3887, 0.4395, 0.403, 0.4739, 0.3863, 0.7633, 0.4887, 0.7633, 0.4887, 0.8656, 0.3863, 0.8656, 0.3863, 0.7633, 0.4887, 0.7633, 0.4887, 0.8656, 0.3863, 0.8656, 0.3863, 0.7633, 0.4887, 0.7633, 0.4887, 0.8656, 0.3863, 0.8656, 0.3863, 0.7633, 0.4887, 0.7633, 0.4887, 0.8656, 0.3863, 0.8656, 0.3863, 0.7633, 0.4887, 0.7633, 0.4887, 0.8656, 0.3863, 0.8656, 0.3863, 0.7633, 0.4887, 0.7633, 0.4887, 0.8656, 0.3863, 0.8656, 0.3863, 0.7633, 0.4887, 0.7633, 0.4887, 0.8656, 0.3863, 0.8656, 0.3863, 0.7633, 0.4887, 0.7633, 0.4887, 0.8656, 0.3863, 0.8656, 0.3863, 0.7633, 0.4887, 0.7633, 0.4887, 0.8656, 0.3863, 0.8656, 0.3863, 0.7633, 0.4887, 0.7633, 0.4887, 0.8656, 0.3863, 0.8656, 0.3863, 0.7633, 0.4887, 0.7633, 0.4887, 0.8656, 0.3863, 0.8656, 0.3863, 0.7633, 0.4887, 0.7633, 0.4887, 0.8656, 0.3863, 0.8656, 0.3863, 0.7633, 0.4887, 0.7633, 0.4887, 0.8656, 0.3863, 0.8656, 0.3863, 0.7633, 0.4887, 0.7633, 0.4887, 0.8656, 0.3863, 0.8656, 0.01432, 0.3893, 0.1107, 0.3893, 0.1107, 0.4857, 0.01432, 0.4857, 0.01432, 0.3893, 0.1107, 0.3893, 0.1107, 0.4857, 0.01432, 0.4857, 0.01432, 0.3893, 0.1107, 0.3893, 0.1107, 0.4857, 0.01432, 0.4857, 0.01432, 0.3893, 0.1107, 0.3893, 0.1107, 0.4857, 0.01432, 0.4857, 0.01432, 0.3893, 0.1107, 0.3893, 0.1107, 0.4857, 0.01432, 0.4857, 0.01432, 0.3893, 0.1107, 0.3893, 0.1107, 0.4857, 0.01432, 0.4857, 0.4375, 0.4882, 0.472, 0.4739, 0.4863, 0.4395, 0.472, 0.405, 0.4375, 0.3907, 0.403, 0.405, 0.3887, 0.4395, 0.403, 0.4739, 0.3887, 0.3907, 0.4863, 0.3907, 0.4863, 0.4882, 0.3887, 0.4882, 0.3887, 0.3907, 0.4863, 0.3907, 0.4863, 0.4882, 0.3887, 0.4882, 0.3887, 0.3907, 0.4863, 0.3907, 0.4863, 0.4882, 0.3887, 0.4882, 0.3887, 0.3907, 0.4863, 0.3907, 0.4863, 0.4882, 0.3887, 0.4882, 0.3887, 0.3907, 0.4863, 0.3907, 0.4863, 0.4882, 0.3887, 0.4882, 0.3887, 0.3907, 0.4863, 0.3907, 0.4863, 0.4882, 0.3887, 0.4882, 0.3887, 0.3907, 0.4863, 0.3907, 0.4863, 0.4882, 0.3887, 0.4882, 0.4375, 0.4882, 0.472, 0.4739, 0.4863, 0.4395, 0.472, 0.405, 0.4375, 0.3907, 0.403, 0.405, 0.3887, 0.4395, 0.403, 0.4739, 0.3887, 0.3907, 0.4863, 0.3907, 0.4863, 0.4882, 0.3887, 0.4882, 0.3887, 0.3907, 0.4863, 0.3907, 0.4863, 0.4882, 0.3887, 0.4882, 0.3887, 0.3907, 0.4863, 0.3907, 0.4863, 0.4882, 0.3887, 0.4882, 0.3887, 0.3907, 0.4863, 0.3907, 0.4863, 0.4882, 0.3887, 0.4882, 0.3887, 0.3907, 0.4863, 0.3907, 0.4863, 0.4882, 0.3887, 0.4882, 0.4375, 0.4882, 0.472, 0.4739, 0.4863, 0.4395, 0.472, 0.405, 0.4375, 0.3907, 0.403, 0.405, 0.3887, 0.4395, 0.403, 0.4739, 0.3887, 0.3907, 0.4863, 0.3907, 0.4863, 0.4882, 0.3887, 0.4882, 0.3887, 0.3907, 0.4863, 0.3907, 0.4863, 0.4882, 0.3887, 0.4882, 0.3887, 0.3907, 0.4863, 0.3907, 0.4863, 0.4882, 0.3887, 0.4882, 0.3887, 0.3907, 0.4863, 0.3907, 0.4863, 0.4882, 0.3887, 0.4882, 0.4375, 0.4882, 0.472, 0.4739, 0.4863, 0.4395, 0.472, 0.405, 0.4375, 0.3907, 0.403, 0.405, 0.3887, 0.4395, 0.403, 0.4739, 0.3863, 0.7633, 0.4887, 0.7633, 0.4887, 0.8656, 0.3863, 0.8656, 0.3863, 0.7633, 0.4887, 0.7633, 0.4887, 0.8656, 0.3863, 0.8656, 0.3863, 0.7633, 0.4887, 0.7633, 0.4887, 0.8656, 0.3863, 0.8656, 0.3863, 0.7633, 0.4887, 0.7633, 0.4887, 0.8656, 0.3863, 0.8656, 0.3863, 0.7633, 0.4887, 0.7633, 0.4887, 0.8656, 0.3863, 0.8656, 0.3863, 0.7633, 0.4887, 0.7633, 0.4887, 0.8656, 0.3863, 0.8656, 0.3863, 0.7633, 0.4887, 0.7633, 0.4887, 0.8656, 0.3863, 0.8656, 0.3863, 0.7633, 0.4887, 0.7633, 0.4887, 0.8656, 0.3863, 0.8656, 0.3863, 0.7633, 0.4887, 0.7633, 0.4887, 0.8656, 0.3863, 0.8656, 0.3863, 0.7633, 0.4887, 0.7633, 0.4887, 0.8656, 0.3863, 0.8656, 0.3863, 0.7633, 0.4887, 0.7633, 0.4887, 0.8656, 0.3863, 0.8656, 0.3863, 0.7633, 0.4887, 0.7633, 0.4887, 0.8656, 0.3863, 0.8656, 0.3863, 0.7633, 0.4887, 0.7633, 0.4887, 0.8656, 0.3863, 0.8656, 0.3863, 0.7633, 0.4887, 0.7633, 0.4887, 0.8656, 0.3863, 0.8656, 0.4375, 0.4882, 0.472, 0.4739, 0.4863, 0.4395, 0.472, 0.405, 0.4375, 0.3907, 0.403, 0.405, 0.3887, 0.4395, 0.403, 0.4739, 0.3887, 0.3907, 0.4863, 0.3907, 0.4863, 0.4882, 0.3887, 0.4882, 0.3887, 0.3907, 0.4863, 0.3907, 0.4863, 0.4882, 0.3887, 0.4882, 0.3887, 0.3907, 0.4863, 0.3907, 0.4863, 0.4882, 0.3887, 0.4882, 0.3887, 0.3907, 0.4863, 0.3907, 0.4863, 0.4882, 0.3887, 0.4882, 0.3887, 0.3907, 0.4863, 0.3907, 0.4863, 0.4882, 0.3887, 0.4882, 0.3887, 0.3907, 0.4863, 0.3907, 0.4863, 0.4882, 0.3887, 0.4882, 0.3887, 0.3907, 0.4863, 0.3907, 0.4863, 0.4882, 0.3887, 0.4882, 0.4375, 0.4882, 0.472, 0.4739, 0.4863, 0.4395, 0.472, 0.405, 0.4375, 0.3907, 0.403, 0.405, 0.3887, 0.4395, 0.403, 0.4739, 0.3887, 0.3907, 0.4863, 0.3907, 0.4863, 0.4882, 0.3887, 0.4882, 0.3887, 0.3907, 0.4863, 0.3907, 0.4863, 0.4882, 0.3887, 0.4882, 0.3887, 0.3907, 0.4863, 0.3907, 0.4863, 0.4882, 0.3887, 0.4882, 0.3887, 0.3907, 0.4863, 0.3907, 0.4863, 0.4882, 0.3887, 0.4882, 0.3887, 0.3907, 0.4863, 0.3907, 0.4863, 0.4882, 0.3887, 0.4882, 0.4375, 0.4882, 0.472, 0.4739, 0.4863, 0.4395, 0.472, 0.405, 0.4375, 0.3907, 0.403, 0.405, 0.3887, 0.4395, 0.403, 0.4739, 0.3887, 0.3907, 0.4863, 0.3907, 0.4863, 0.4882, 0.3887, 0.4882, 0.3887, 0.3907, 0.4863, 0.3907, 0.4863, 0.4882, 0.3887, 0.4882, 0.3887, 0.3907, 0.4863, 0.3907, 0.4863, 0.4882, 0.3887, 0.4882, 0.3887, 0.3907, 0.4863, 0.3907, 0.4863, 0.4882, 0.3887, 0.4882, 0.4375, 0.4882, 0.472, 0.4739, 0.4863, 0.4395, 0.472, 0.405, 0.4375, 0.3907, 0.403, 0.405, 0.3887, 0.4395, 0.403, 0.4739, 0.3863, 0.7633, 0.4887, 0.7633, 0.4887, 0.8656, 0.3863, 0.8656, 0.3863, 0.7633, 0.4887, 0.7633, 0.4887, 0.8656, 0.3863, 0.8656, 0.3863, 0.7633, 0.4887, 0.7633, 0.4887, 0.8656, 0.3863, 0.8656, 0.3863, 0.7633, 0.4887, 0.7633, 0.4887, 0.8656, 0.3863, 0.8656, 0.3863, 0.7633, 0.4887, 0.7633, 0.4887, 0.8656, 0.3863, 0.8656, 0.3863, 0.7633, 0.4887, 0.7633, 0.4887, 0.8656, 0.3863, 0.8656, 0.3863, 0.7633, 0.4887, 0.7633, 0.4887, 0.8656, 0.3863, 0.8656, 0.3863, 0.7633, 0.4887, 0.7633, 0.4887, 0.8656, 0.3863, 0.8656, 0.3863, 0.7633, 0.4887, 0.7633, 0.4887, 0.8656, 0.3863, 0.8656, 0.3863, 0.7633, 0.4887, 0.7633, 0.4887, 0.8656, 0.3863, 0.8656, 0.3863, 0.7633, 0.4887, 0.7633, 0.4887, 0.8656, 0.3863, 0.8656, 0.3863, 0.7633, 0.4887, 0.7633, 0.4887, 0.8656, 0.3863, 0.8656, 0.3863, 0.7633, 0.4887, 0.7633, 0.4887, 0.8656, 0.3863, 0.8656, 0.3863, 0.7633, 0.4887, 0.7633, 0.4887, 0.8656, 0.3863, 0.8656, 0.01432, 0.3893, 0.1107, 0.3893, 0.1107, 0.4857, 0.01432, 0.4857, 0.01432, 0.3893, 0.1107, 0.3893, 0.1107, 0.4857, 0.01432, 0.4857, 0.01432, 0.3893, 0.1107, 0.3893, 0.1107, 0.4857, 0.01432, 0.4857, 0.01432, 0.3893, 0.1107, 0.3893, 0.1107, 0.4857, 0.01432, 0.4857, 0.01432, 0.3893, 0.1107, 0.3893, 0.1107, 0.4857, 0.01432, 0.4857, 0.01432, 0.3893, 0.1107, 0.3893, 0.1107, 0.4857, 0.01432, 0.4857, 0.0625, 0.4886, 0.1, 0.4731, 0.1156, 0.4355, 0.1, 0.398, 0.0625, 0.3825, 0.02498, 0.398, 0.009436, 0.4355, 0.02498, 0.4731, 0.009436, 0.3825, 0.1156, 0.3825, 0.1156, 0.4886, 0.009436, 0.4886, 0.0625, 0.4886, 0.1, 0.4731, 0.1156, 0.4355, 0.1, 0.398, 0.0625, 0.3825, 0.02498, 0.398, 0.009436, 0.4355, 0.02498, 0.4731, 0.009436, 0.3825, 0.1156, 0.3825, 0.1156, 0.4886, 0.009436, 0.4886, 0.009436, 0.3825, 0.1156, 0.3825, 0.1156, 0.4886, 0.009436, 0.4886, 0.009436, 0.3825, 0.1156, 0.3825, 0.1156, 0.4886, 0.009436, 0.4886, 0.009436, 0.3825, 0.1156, 0.3825, 0.1156, 0.4886, 0.009436, 0.4886, 0.009436, 0.3825, 0.1156, 0.3825, 0.1156, 0.4886, 0.009436, 0.4886, 0.009436, 0.3825, 0.1156, 0.3825, 0.1156, 0.4886, 0.009436, 0.4886, 0.009436, 0.3825, 0.1156, 0.3825, 0.1156, 0.4886, 0.009436, 0.4886, 0.009436, 0.3825, 0.1156, 0.3825, 0.1156, 0.4886, 0.009436, 0.4886, 0.009436, 0.3825, 0.1156, 0.3825, 0.1156, 0.4886, 0.009436, 0.4886, 0.009436, 0.3825, 0.1156, 0.3825, 0.1156, 0.4886, 0.009436, 0.4886, 0.009436, 0.3825, 0.1156, 0.3825, 0.1156, 0.4886, 0.009436, 0.4886, 0.009436, 0.3825, 0.1156, 0.3825, 0.1156, 0.4886, 0.009436, 0.4886, 0.009436, 0.3825, 0.1156, 0.3825, 0.1156, 0.4886, 0.009436, 0.4886, 0.009436, 0.3825, 0.1156, 0.3825, 0.1156, 0.4886, 0.009436, 0.4886, 0.009436, 0.3825, 0.1156, 0.3825, 0.1156, 0.4886, 0.009436, 0.4886, 0.009436, 0.3825, 0.1156, 0.3825, 0.1156, 0.4886, 0.009436, 0.4886, 0.009436, 0.3825, 0.1156, 0.3825, 0.1156, 0.4886, 0.009436, 0.4886, 0.009436, 0.3825, 0.1156, 0.3825, 0.1156, 0.4886, 0.009436, 0.4886, 0.009436, 0.3825, 0.1156, 0.3825, 0.1156, 0.4886, 0.009436, 0.4886, 0.009436, 0.3825, 0.1156, 0.3825, 0.1156, 0.4886, 0.009436, 0.4886, 0.009436, 0.3825, 0.1156, 0.3825, 0.1156, 0.4886, 0.009436, 0.4886, 0.01432, 0.3893, 0.1107, 0.3893, 0.1107, 0.4857, 0.01432, 0.4857, 0.01432, 0.3893, 0.1107, 0.3893, 0.1107, 0.4857, 0.01432, 0.4857, 0.01432, 0.3893, 0.1107, 0.3893, 0.1107, 0.4857, 0.01432, 0.4857, 0.01432, 0.3893, 0.1107, 0.3893, 0.1107, 0.4857, 0.01432, 0.4857, 0.01432, 0.3893, 0.1107, 0.3893, 0.1107, 0.4857, 0.01432, 0.4857, 0.01432, 0.3893, 0.1107, 0.3893, 0.1107, 0.4857, 0.01432, 0.4857, 0.3865, 0.5095, 0.4885, 0.5095, 0.4885, 0.6116, 0.3865, 0.6116, 0.3865, 0.5095, 0.4885, 0.5095, 0.4885, 0.6116, 0.3865, 0.6116, 0.3865, 0.5095, 0.4885, 0.5095, 0.4885, 0.6116, 0.3865, 0.6116, 0.3865, 0.5095, 0.4885, 0.5095, 0.4885, 0.6116, 0.3865, 0.6116, 0.3865, 0.5095, 0.4885, 0.5095, 0.4885, 0.6116, 0.3865, 0.6116, 0.3865, 0.5095, 0.4885, 0.5095, 0.4885, 0.6116, 0.3865, 0.6116, 0.2807, 0.6365, 0.3538, 0.6365, 0.3538, 0.7385, 0.2807, 0.7385, 0.3865, 0.5366, 0.4155, 0.5076, 0.4885, 0.5076, 0.4885, 0.6096, 0.3865, 0.6096, 0.3865, 0.5076, 0.4885, 0.5076, 0.4885, 0.6096, 0.3865, 0.6096, 0.3865, 0.5076, 0.4885, 0.5076, 0.4885, 0.6096, 0.4155, 0.6096, 0.3865, 0.5806, 0.3865, 0.5076, 0.4885, 0.5076, 0.4885, 0.6096, 0.3865, 0.6096, 0.3846, 0.5076, 0.4904, 0.5076, 0.4904, 0.6135, 0.3846, 0.6135, 0.3846, 0.5076, 0.4904, 0.5076, 0.4904, 0.6135, 0.3846, 0.6135, 0.3846, 0.5076, 0.4904, 0.5076, 0.4904, 0.6135, 0.3846, 0.6135, 0.3846, 0.5076, 0.4904, 0.5076, 0.4904, 0.6135, 0.3846, 0.6135, 0.3846, 0.5076, 0.4904, 0.5076, 0.4904, 0.6135, 0.3846, 0.6135, 0.3846, 0.5076, 0.4904, 0.5076, 0.4904, 0.6135, 0.3846, 0.6135, 0.3868, 0.3868, 0.4882, 0.3868, 0.4882, 0.4882, 0.3868, 0.4882, 0.3868, 0.3868, 0.4882, 0.3868, 0.4882, 0.4882, 0.3868, 0.3868, 0.4882, 0.3868, 0.4882, 0.4882, 0.3868, 0.4882, 0.3868, 0.3868, 0.4882, 0.3868, 0.4882, 0.4882, 0.3868, 0.4882, 0.3868, 0.3868, 0.4882, 0.3868, 0.4882, 0.4882, 0.3868, 0.4882, 0.3868, 0.3868, 0.4882, 0.3868, 0.4882, 0.4882, 0.3868, 0.3868, 0.4882, 0.3868, 0.4882, 0.4882, 0.3868, 0.4882, 0.3868, 0.3868, 0.4882, 0.3868, 0.4882, 0.4882, 0.3868, 0.4882, 0.3826, 0.8826, 0.4885, 0.8826, 0.4885, 0.9885, 0.3826, 0.9885, 0.3826, 0.8826, 0.4885, 0.8826, 0.4885, 0.9885, 0.3826, 0.9885, 0.3826, 0.8826, 0.4885, 0.8826, 0.4885, 0.9885, 0.3826, 0.9885, 0.3826, 0.8826, 0.4885, 0.8826, 0.4885, 0.9885, 0.3826, 0.9885, 0.3826, 0.8826, 0.4885, 0.8826, 0.4885, 0.9885, 0.3826, 0.9885, 0.3826, 0.8826, 0.4885, 0.8826, 0.4885, 0.9885, 0.3826, 0.9885, 0.4355, 0.9885, 0.473, 0.973, 0.4885, 0.9355, 0.473, 0.8981, 0.4355, 0.8826, 0.3981, 0.8981, 0.3826, 0.9355, 0.3981, 0.973, 0.3826, 0.8826, 0.4885, 0.8826, 0.4885, 0.9885, 0.3826, 0.9885, 0.3826, 0.8826, 0.4885, 0.8826, 0.4885, 0.9885, 0.3826, 0.9885, 0.4355, 0.9885, 0.473, 0.973, 0.4885, 0.9355, 0.473, 0.8981, 0.4355, 0.8826, 0.3981, 0.8981, 0.3826, 0.9355, 0.3981, 0.973, 0.7634, 0.5095, 0.8655, 0.5095, 0.8655, 0.6116, 0.7634, 0.6116, 0.2638, 0.3848, 0.3652, 0.3848, 0.3652, 0.4862, 0.2638, 0.4862, 0.2638, 0.3848, 0.3652, 0.3848, 0.3652, 0.4862, 0.2638, 0.3848, 0.3652, 0.3848, 0.3652, 0.4862, 0.2638, 0.4862, 0.2638, 0.3848, 0.3652, 0.3848, 0.3652, 0.4862, 0.2638, 0.4862, 0.3826, 0.8826, 0.4885, 0.8826, 0.4885, 0.9885, 0.3826, 0.9885, 0.3826, 0.8826, 0.4885, 0.8826, 0.4885, 0.9885, 0.3826, 0.9885, 0.3826, 0.8826, 0.4885, 0.8826, 0.4885, 0.9885, 0.3826, 0.9885, 0.3826, 0.8826, 0.4885, 0.8826, 0.4885, 0.9885, 0.3826, 0.9885, 0.3826, 0.8826, 0.4885, 0.8826, 0.4885, 0.9885, 0.3826, 0.9885, 0.3826, 0.8826, 0.4885, 0.8826, 0.4885, 0.9885, 0.3826, 0.9885, 0.4355, 0.9885, 0.473, 0.973, 0.4885, 0.9355, 0.473, 0.8981, 0.4355, 0.8826, 0.3981, 0.8981, 0.3826, 0.9355, 0.3981, 0.973, 0.3826, 0.8826, 0.4885, 0.8826, 0.4885, 0.9885, 0.3826, 0.9885, 0.3826, 0.8826, 0.4885, 0.8826, 0.4885, 0.9885, 0.3826, 0.9885, 0.4355, 0.9885, 0.473, 0.973, 0.4885, 0.9355, 0.473, 0.8981, 0.4355, 0.8826, 0.3981, 0.8981, 0.3826, 0.9355, 0.3981, 0.973, 0.4885, 0.5366, 0.3865, 0.5366, 0.3865, 0.5076, 0.4885, 0.5076, 0.3865, 0.5366, 0.4885, 0.5366, 0.4885, 0.6096, 0.3865, 0.6096])
me_cube_002.materials.append(mat_x)
me_cube_002.use_remesh_fix_poles = True
me_cube_002.use_remesh_preserve_attributes = False
me_cube_002.use_mirror_vertex_groups = False
me_cube_002.update()
me_cube_000 = bpy.data.meshes.new('Cube.000')
me_cube_000.from_pydata([(-0.3204, -14.44, -22.16), (0.1796, -14.44, -21.97), (-0.3204, 3.217, -22.16), (0.1796, 2.424, -21.16), (0.6796, -14.44, -22.16), (0.6796, 3.217, -22.16), (0.3179, -15.24, -14.97), (0.8189, -15.62, -53.27), (0.3179, -15.62, -14.97), (0.8189, -15.77, -53.27), (0.04237, -15.24, -14.97), (-0.4586, -15.62, -53.27), (0.04237, -15.62, -14.97), (-0.4586, -15.77, -53.27), (0.8189, -14.4, -50.15), (-0.4586, -15.62, -50.15), (0.8189, -15.62, -50.15), (-0.4586, -14.4, -50.15), (-0.4586, -15.62, -21.91), (0.8189, -14.4, -21.91), (0.8189, -15.62, -21.91), (-0.4586, -14.4, -21.91), (-1.201, -19.97, -53.74), (-1.201, -19.97, -53.2), (-1.201, -15.67, -53.74), (-1.201, -15.67, -53.2), (1.561, -19.97, -53.74), (1.561, -19.97, -53.2), (1.561, -15.67, -53.74), (1.561, -15.67, -53.2), (-1.495, -20.04, -53.29), (-1.495, -20.04, -51.29), (-1.495, -19.02, -53.29), (-1.495, -19.02, -51.29), (1.855, -20.04, -53.29), (1.855, -20.04, -51.29), (1.855, -19.02, -53.29), (1.855, -19.02, -51.29), (2.577, -19.32, -54.86), (2.677, -19.32, -54.86), (2.677, -18.03, -54.86), (2.577, -18.03, -54.86), (2.677, -18.1, -54.69), (2.577, -18.1, -54.69), (2.677, -18.28, -54.61), (2.577, -18.28, -54.61), (2.677, -18.46, -54.69), (2.577, -18.46, -54.69), (2.677, -18.53, -54.86), (2.577, -18.53, -54.86), (2.677, -18.46, -55.04), (2.577, -18.46, -55.04), (2.677, -18.28, -55.11), (2.577, -18.28, -55.11), (2.677, -18.1, -55.04), (2.577, -18.1, -55.04), (2.677, -19.39, -54.69), (2.577, -19.39, -54.69), (2.677, -19.57, -54.61), (2.577, -19.57, -54.61), (2.677, -19.74, -54.69), (2.577, -19.74, -54.69), (2.677, -19.82, -54.86), (2.577, -19.82, -54.86), (2.677, -19.74, -55.04), (2.577, -19.74, -55.04), (2.677, -19.57, -55.11), (2.577, -19.57, -55.11), (2.677, -19.39, -55.04), (2.577, -19.39, -55.04), (2.479, -19.73, -54.98), (2.479, -19.73, -54.61), (2.479, -18.08, -54.98), (2.479, -18.08, -54.61), (2.781, -19.73, -54.98), (2.781, -19.73, -54.61), (2.781, -18.08, -54.98), (2.781, -18.08, -54.61), (2.479, -19.2, -54.98), (2.479, -19.2, -54.3), (2.781, -19.2, -54.98), (2.781, -19.2, -54.3), (2.479, -18.51, -54.3), (2.781, -18.51, -54.98), (2.479, -18.51, -54.98), (2.781, -18.51, -54.3), (2.628, -19.06, -54.33), (2.628, -19.06, -54.08), (2.486, -18.92, -54.33), (2.486, -18.92, -54.08), (2.771, -18.92, -54.33), (2.771, -18.92, -54.08), (2.628, -18.78, -54.33), (2.628, -18.78, -54.08), (-0.3204, -10.81, -22.16), (0.1796, -10.81, -21.16), (0.6796, -10.81, -22.16), (0.06116, -18.53, -21.4), (0.06116, -19.04, -22.1), (-0.3127, -15.57, -22.1), (-0.3127, -15.57, -21.4), (0.316, -19.04, -22.1), (0.316, -18.53, -21.4), (0.6899, -15.57, -22.1), (0.6899, -15.57, -21.4), (0.0855, 3.044, -22.13), (0.1796, 3.081, -21.98), (0.2737, 3.044, -22.13), (0.0855, -15.51, -14.7), (0.1796, -15.47, -14.55), (0.2737, -15.51, -14.7), (0.0855, -9.322, -21.22), (0.1796, -9.259, -21.07), (0.2737, -9.322, -21.22), (0.0855, -15.35, -14.74), (0.1796, -15.28, -14.59), (0.2737, -15.35, -14.74), (0.0855, -15.46, -14.78), (0.1796, -15.6, -14.72), (0.2737, -15.46, -14.78), (0.0855, -19.1, -21.89), (0.1796, -19.24, -21.82), (0.2737, -19.1, -21.89), (0.0855, -19.19, -21.98), (0.1796, -19.35, -22.05), (0.2737, -19.19, -21.98), (0.0855, -19.22, -51.45), (0.1796, -19.38, -51.51), (0.2737, -19.22, -51.45), (0.02737, -15.25, -14.82), (0.3274, -15.25, -14.82), (0.02737, -15.32, -15.0), (0.3274, -15.32, -15.0), (0.02737, -15.5, -15.07), (0.3274, -15.5, -15.07), (0.02737, -15.68, -15.0), (0.3274, -15.68, -15.0), (0.02737, -15.75, -14.82), (0.3274, -15.75, -14.82), (0.02737, -15.68, -14.65), (0.3274, -15.68, -14.65), (0.02737, -15.5, -14.57), (0.3274, -15.5, -14.57), (0.02737, -15.32, -14.65), (0.3274, -15.32, -14.65), (0.02737, -18.95, -22.04), (0.3274, -18.95, -22.04), (0.02737, -19.02, -22.22), (0.3274, -19.02, -22.22), (0.02737, -19.2, -22.29), (0.3274, -19.2, -22.29), (0.02737, -19.38, -22.22), (0.3274, -19.38, -22.22), (0.02737, -19.45, -22.04), (0.3274, -19.45, -22.04), (0.02737, -19.38, -21.87), (0.3274, -19.38, -21.87), (0.02737, -19.2, -21.79), (0.3274, -19.2, -21.79), (0.02737, -19.02, -21.87), (0.3274, -19.02, -21.87), (2.577, -15.33, -54.86), (2.677, -15.33, -54.86), (2.677, -14.05, -54.86), (2.577, -14.05, -54.86), (2.677, -14.12, -54.69), (2.577, -14.12, -54.69), (2.677, -14.3, -54.61), (2.577, -14.3, -54.61), (2.677, -14.47, -54.69), (2.577, -14.47, -54.69), (2.677, -14.55, -54.86), (2.577, -14.55, -54.86), (2.677, -14.47, -55.04), (2.577, -14.47, -55.04), (2.677, -14.3, -55.11), (2.577, -14.3, -55.11), (2.677, -14.12, -55.04), (2.577, -14.12, -55.04), (2.677, -15.4, -54.69), (2.577, -15.4, -54.69), (2.677, -15.58, -54.61), (2.577, -15.58, -54.61), (2.677, -15.76, -54.69), (2.577, -15.76, -54.69), (2.677, -15.83, -54.86), (2.577, -15.83, -54.86), (2.677, -15.76, -55.04), (2.577, -15.76, -55.04), (2.677, -15.58, -55.11), (2.577, -15.58, -55.11), (2.677, -15.4, -55.04), (2.577, -15.4, -55.04), (2.479, -15.75, -54.98), (2.479, -15.75, -54.61), (2.479, -14.1, -54.98), (2.479, -14.1, -54.61), (2.781, -15.75, -54.98), (2.781, -15.75, -54.61), (2.781, -14.1, -54.98), (2.781, -14.1, -54.61), (2.479, -15.22, -54.98), (2.479, -15.22, -54.3), (2.781, -15.22, -54.98), (2.781, -15.22, -54.3), (2.479, -14.52, -54.3), (2.781, -14.52, -54.98), (2.479, -14.52, -54.98), (2.781, -14.52, -54.3), (2.628, -15.08, -54.33), (2.628, -15.08, -54.08), (2.486, -14.93, -54.33), (2.486, -14.93, -54.08), (2.771, -14.93, -54.33), (2.771, -14.93, -54.08), (2.628, -14.79, -54.33), (2.628, -14.79, -54.08), (-2.321, -19.32, -54.86), (-2.221, -19.32, -54.86), (-2.221, -18.03, -54.86), (-2.321, -18.03, -54.86), (-2.221, -18.1, -54.69), (-2.321, -18.1, -54.69), (-2.221, -18.28, -54.61), (-2.321, -18.28, -54.61), (-2.221, -18.46, -54.69), (-2.321, -18.46, -54.69), (-2.221, -18.53, -54.86), (-2.321, -18.53, -54.86), (-2.221, -18.46, -55.04), (-2.321, -18.46, -55.04), (-2.221, -18.28, -55.11), (-2.321, -18.28, -55.11), (-2.221, -18.1, -55.04), (-2.321, -18.1, -55.04), (-2.221, -19.39, -54.69), (-2.321, -19.39, -54.69), (-2.221, -19.57, -54.61), (-2.321, -19.57, -54.61), (-2.221, -19.74, -54.69), (-2.321, -19.74, -54.69), (-2.221, -19.82, -54.86), (-2.321, -19.82, -54.86), (-2.221, -19.74, -55.04), (-2.321, -19.74, -55.04), (-2.221, -19.57, -55.11), (-2.321, -19.57, -55.11), (-2.221, -19.39, -55.04), (-2.321, -19.39, -55.04), (-2.419, -19.73, -54.98), (-2.419, -19.73, -54.61), (-2.419, -18.08, -54.98), (-2.419, -18.08, -54.61), (-2.116, -19.73, -54.98), (-2.116, -19.73, -54.61), (-2.116, -18.08, -54.98), (-2.116, -18.08, -54.61), (-2.419, -19.2, -54.98), (-2.419, -19.2, -54.3), (-2.116, -19.2, -54.98), (-2.116, -19.2, -54.3), (-2.419, -18.51, -54.3), (-2.116, -18.51, -54.98), (-2.419, -18.51, -54.98), (-2.116, -18.51, -54.3), (-2.321, -15.33, -54.86), (-2.221, -15.33, -54.86), (-2.221, -14.05, -54.86), (-2.321, -14.05, -54.86), (-2.221, -14.12, -54.69), (-2.321, -14.12, -54.69), (-2.221, -14.3, -54.61), (-2.321, -14.3, -54.61), (-2.221, -14.47, -54.69), (-2.321, -14.47, -54.69), (-2.221, -14.55, -54.86), (-2.321, -14.55, -54.86), (-2.221, -14.47, -55.04), (-2.321, -14.47, -55.04), (-2.221, -14.3, -55.11), (-2.321, -14.3, -55.11), (-2.221, -14.12, -55.04), (-2.321, -14.12, -55.04), (-2.221, -15.4, -54.69), (-2.321, -15.4, -54.69), (-2.221, -15.58, -54.61), (-2.321, -15.58, -54.61), (-2.221, -15.76, -54.69), (-2.321, -15.76, -54.69), (-2.221, -15.83, -54.86), (-2.321, -15.83, -54.86), (-2.221, -15.76, -55.04), (-2.321, -15.76, -55.04), (-2.221, -15.58, -55.11), (-2.321, -15.58, -55.11), (-2.221, -15.4, -55.04), (-2.321, -15.4, -55.04), (-2.419, -15.75, -54.98), (-2.419, -15.75, -54.61), (-2.419, -14.1, -54.98), (-2.419, -14.1, -54.61), (-2.116, -15.75, -54.98), (-2.116, -15.75, -54.61), (-2.116, -14.1, -54.98), (-2.116, -14.1, -54.61), (-2.419, -15.22, -54.98), (-2.419, -15.22, -54.3), (-2.116, -15.22, -54.98), (-2.116, -15.22, -54.3), (-2.419, -14.52, -54.3), (-2.116, -14.52, -54.98), (-2.419, -14.52, -54.98), (-2.116, -14.52, -54.3), (-2.27, -15.08, -54.33), (-2.27, -15.08, -54.08), (-2.412, -14.93, -54.33), (-2.412, -14.93, -54.08), (-2.127, -14.93, -54.33), (-2.127, -14.93, -54.08), (-2.27, -14.79, -54.33), (-2.27, -14.79, -54.08), (1.129, -16.37, -53.76), (0.8288, -15.98, -53.76), (0.8288, -15.98, -54.59), (1.129, -16.37, -54.59), (0.8288, -17.88, -53.76), (1.129, -17.48, -53.76), (1.129, -17.48, -54.59), (0.8288, -17.88, -54.59), (-0.4825, -15.98, -53.76), (-0.7825, -16.37, -53.76), (-0.7825, -16.37, -54.59), (-0.4825, -15.98, -54.59), (-0.7825, -17.48, -53.76), (-0.4825, -17.88, -53.76), (-0.4825, -17.88, -54.59), (-0.7825, -17.48, -54.59), (-2.616, -18.89, -54.08), (-2.316, -19.28, -54.08), (-2.316, -19.28, -53.76), (-2.616, -18.89, -53.76), (-2.616, -14.97, -53.76), (-2.316, -14.58, -53.76), (-2.316, -14.58, -54.08), (-2.616, -14.97, -54.08), (2.663, -14.58, -53.76), (2.963, -14.97, -53.76), (2.963, -14.97, -54.08), (2.663, -14.58, -54.08), (2.963, -18.89, -53.76), (2.663, -19.28, -53.76), (2.663, -19.28, -54.08), (2.963, -18.89, -54.08), (-2.262, -19.06, -54.33), (-2.262, -19.06, -54.08), (-2.404, -18.92, -54.33), (-2.404, -18.92, -54.08), (-2.119, -18.92, -54.33), (-2.119, -18.92, -54.08), (-2.262, -18.78, -54.33), (-2.262, -18.78, -54.08), (-0.8303, -15.93, -50.14), (-0.8303, -15.93, -45.55), (-0.8303, -13.93, -50.14), (-0.8303, -13.93, -45.55), (1.17, -15.93, -50.14), (1.17, -15.93, -45.55), (1.17, -13.93, -50.14), (1.17, -13.93, -45.55), (0.7761, -15.76, -23.87), (0.7761, -15.76, -22.18), (0.7761, -14.06, -22.18), (2.469, -15.76, -23.87), (2.469, -15.76, -22.18), (2.469, -14.06, -22.18), (-0.7912, -19.1, -53.27), (-0.7912, -19.1, -51.89), (-0.7912, -15.87, -53.27), (-0.7912, -15.87, -51.89), (1.168, -19.1, -53.27), (1.168, -19.1, -51.89), (1.168, -15.87, -53.27), (1.168, -15.87, -51.89), (0.0855, -19.29, -46.64), (0.1796, -19.35, -46.78), (0.2737, -19.29, -46.64), (0.0855, -15.83, -48.4), (0.1796, -15.9, -48.54), (0.2737, -15.83, -48.4), (0.0855, -17.97, -51.91), (0.1796, -17.84, -51.99), (0.2737, -17.97, -51.91), (0.0855, -15.92, -48.63), (0.1796, -15.79, -48.71), (0.2737, -15.92, -48.63), (0.02737, -18.95, -46.79), (0.3274, -18.95, -46.79), (0.02737, -19.02, -46.96), (0.3274, -19.02, -46.96), (0.02737, -19.2, -47.04), (0.3274, -19.2, -47.04), (0.02737, -19.38, -46.96), (0.3274, -19.38, -46.96), (0.02737, -19.45, -46.79), (0.3274, -19.45, -46.79), (0.02737, -19.38, -46.61), (0.3274, -19.38, -46.61), (0.02737, -19.2, -46.54), (0.3274, -19.2, -46.54), (0.02737, -19.02, -46.61), (0.3274, -19.02, -46.61), (0.0855, 3.12, -21.98), (0.1796, 2.963, -22.05), (0.2737, 3.12, -21.98), (0.0855, 3.089, -30.28), (0.1796, 2.931, -30.34), (0.2737, 3.089, -30.28), (0.02737, 3.387, -22.04), (0.3274, 3.387, -22.04), (0.02737, 3.314, -22.22), (0.3274, 3.314, -22.22), (0.02737, 3.137, -22.29), (0.3274, 3.137, -22.29), (0.02737, 2.96, -22.22), (0.3274, 2.96, -22.22), (0.02737, 2.887, -22.04), (0.3274, 2.887, -22.04), (0.02737, 2.96, -21.87), (0.3274, 2.96, -21.87), (0.02737, 3.137, -21.79), (0.3274, 3.137, -21.79), (0.02737, 3.314, -21.87), (0.3274, 3.314, -21.87), (0.03132, 2.862, -30.94), (-0.08709, 2.743, -30.04), (0.03132, 3.158, -30.94), (-0.08709, 3.277, -30.04), (0.3278, 2.862, -30.94), (0.4462, 2.743, -30.04), (0.3278, 3.158, -30.94), (0.4462, 3.277, -30.04), (0.7761, -14.06, -23.41), (0.7761, -14.52, -23.87), (2.469, -14.52, -23.87), (2.469, -14.06, -23.41)], [], [(94, 95, 3, 2), (2, 3, 5), (4, 1, 0), (96, 95, 1, 4), (6, 10, 12, 8), (20, 8, 12, 18), (18, 12, 10, 21), (11, 7, 9, 13), (19, 6, 8, 20), (21, 10, 6, 19), (11, 17, 14, 7), (7, 14, 16, 9), (13, 15, 17, 11), (9, 16, 15, 13), (17, 21, 19, 14), (14, 19, 20, 16), (15, 18, 21, 17), (16, 20, 18, 15), (22, 23, 25, 24), (24, 25, 29, 28), (28, 29, 27, 26), (26, 27, 23, 22), (24, 28, 26, 22), (29, 25, 23, 27), (30, 31, 33, 32), (32, 33, 37, 36), (36, 37, 35, 34), (34, 35, 31, 30), (32, 36, 34, 30), (37, 33, 31, 35), (57, 38, 69, 67, 65, 63, 61, 59), (40, 41, 43, 42), (64, 65, 67, 66), (42, 43, 45, 44), (62, 63, 65, 64), (44, 45, 47, 46), (60, 61, 63, 62), (46, 47, 49, 48), (39, 56, 58, 60, 62, 64, 66, 68), (58, 59, 61, 60), (48, 49, 51, 50), (68, 69, 38, 39), (56, 57, 59, 58), (50, 51, 53, 52), (43, 41, 55, 53, 51, 49, 47, 45), (39, 38, 57, 56), (52, 53, 55, 54), (66, 67, 69, 68), (54, 55, 41, 40), (40, 42, 44, 46, 48, 50, 52, 54), (336, 333, 330, 331), (332, 329, 322, 323), (84, 82, 73, 72), (72, 73, 77, 76), (80, 81, 75, 74), (74, 75, 71, 70), (78, 80, 74, 70), (81, 79, 71, 75), (85, 82, 79, 81), (84, 83, 80, 78), (83, 85, 81, 80), (70, 71, 79, 78), (76, 77, 85, 83), (72, 76, 83, 84), (77, 73, 82, 85), (78, 79, 82, 84), (86, 87, 89, 88), (88, 89, 93, 92), (92, 93, 91, 90), (90, 91, 87, 86), (88, 92, 90, 86), (93, 89, 87, 91), (99, 100, 104, 103), (2, 5, 96, 94), (5, 3, 95, 96), (94, 96, 4, 0), (98, 97, 100, 99), (103, 104, 102, 101), (101, 102, 97, 98), (99, 103, 101, 98), (104, 100, 97, 102), (108, 109, 106, 105), (105, 106, 107), (105, 107, 110, 108), (107, 106, 109, 110), (114, 115, 112, 111), (111, 112, 113), (111, 113, 116, 114), (113, 112, 115, 116), (120, 121, 118, 117), (117, 118, 119), (117, 119, 122, 120), (119, 118, 121, 122), (126, 127, 124, 123), (123, 124, 125), (123, 125, 128, 126), (125, 124, 127, 128), (129, 130, 132, 131), (131, 132, 134, 133), (133, 134, 136, 135), (135, 136, 138, 137), (137, 138, 140, 139), (139, 140, 142, 141), (132, 130, 144, 142, 140, 138, 136, 134), (141, 142, 144, 143), (143, 144, 130, 129), (129, 131, 133, 135, 137, 139, 141, 143), (145, 146, 148, 147), (147, 148, 150, 149), (149, 150, 152, 151), (151, 152, 154, 153), (153, 154, 156, 155), (155, 156, 158, 157), (148, 146, 160, 158, 156, 154, 152, 150), (157, 158, 160, 159), (159, 160, 146, 145), (145, 147, 149, 151, 153, 155, 157, 159), (180, 161, 192, 190, 188, 186, 184, 182), (163, 164, 166, 165), (187, 188, 190, 189), (165, 166, 168, 167), (185, 186, 188, 187), (167, 168, 170, 169), (183, 184, 186, 185), (169, 170, 172, 171), (162, 179, 181, 183, 185, 187, 189, 191), (181, 182, 184, 183), (171, 172, 174, 173), (191, 192, 161, 162), (179, 180, 182, 181), (173, 174, 176, 175), (166, 164, 178, 176, 174, 172, 170, 168), (162, 161, 180, 179), (175, 176, 178, 177), (189, 190, 192, 191), (177, 178, 164, 163), (163, 165, 167, 169, 171, 173, 175, 177), (207, 205, 196, 195), (195, 196, 200, 199), (203, 204, 198, 197), (197, 198, 194, 193), (201, 203, 197, 193), (204, 202, 194, 198), (208, 205, 202, 204), (207, 206, 203, 201), (206, 208, 204, 203), (193, 194, 202, 201), (199, 200, 208, 206), (195, 199, 206, 207), (200, 196, 205, 208), (201, 202, 205, 207), (209, 210, 212, 211), (211, 212, 216, 215), (215, 216, 214, 213), (213, 214, 210, 209), (211, 215, 213, 209), (216, 212, 210, 214), (236, 217, 248, 246, 244, 242, 240, 238), (219, 220, 222, 221), (243, 244, 246, 245), (221, 222, 224, 223), (241, 242, 244, 243), (223, 224, 226, 225), (239, 240, 242, 241), (225, 226, 228, 227), (218, 235, 237, 239, 241, 243, 245, 247), (237, 238, 240, 239), (227, 228, 230, 229), (247, 248, 217, 218), (235, 236, 238, 237), (229, 230, 232, 231), (222, 220, 234, 232, 230, 228, 226, 224), (218, 217, 236, 235), (231, 232, 234, 233), (245, 246, 248, 247), (233, 234, 220, 219), (219, 221, 223, 225, 227, 229, 231, 233), (263, 261, 252, 251), (251, 252, 256, 255), (259, 260, 254, 253), (253, 254, 250, 249), (257, 259, 253, 249), (260, 258, 250, 254), (264, 261, 258, 260), (263, 262, 259, 257), (262, 264, 260, 259), (249, 250, 258, 257), (255, 256, 264, 262), (251, 255, 262, 263), (256, 252, 261, 264), (257, 258, 261, 263), (284, 265, 296, 294, 292, 290, 288, 286), (267, 268, 270, 269), (291, 292, 294, 293), (269, 270, 272, 271), (289, 290, 292, 291), (271, 272, 274, 273), (287, 288, 290, 289), (273, 274, 276, 275), (266, 283, 285, 287, 289, 291, 293, 295), (285, 286, 288, 287), (275, 276, 278, 277), (295, 296, 265, 266), (283, 284, 286, 285), (277, 278, 280, 279), (270, 268, 282, 280, 278, 276, 274, 272), (266, 265, 284, 283), (279, 280, 282, 281), (293, 294, 296, 295), (281, 282, 268, 267), (267, 269, 271, 273, 275, 277, 279, 281), (311, 309, 300, 299), (299, 300, 304, 303), (307, 308, 302, 301), (301, 302, 298, 297), (305, 307, 301, 297), (308, 306, 298, 302), (312, 309, 306, 308), (311, 310, 307, 305), (310, 312, 308, 307), (297, 298, 306, 305), (303, 304, 312, 310), (299, 303, 310, 311), (304, 300, 309, 312), (305, 306, 309, 311), (313, 314, 316, 315), (315, 316, 320, 319), (319, 320, 318, 317), (317, 318, 314, 313), (315, 319, 317, 313), (320, 316, 314, 318), (331, 332, 323, 324, 327, 328, 335, 336), (328, 325, 334, 335), (321, 322, 329, 330, 333, 334, 325, 326), (332, 331, 344, 343), (325, 328, 351, 350), (329, 332, 343, 342), (326, 325, 350, 349), (324, 321, 326, 327), (338, 339, 340, 337), (342, 343, 344, 341), (346, 347, 348, 345), (350, 351, 352, 349), (328, 327, 352, 351), (331, 330, 341, 344), (336, 335, 338, 337), (327, 326, 349, 352), (322, 321, 346, 345), (335, 334, 339, 338), (321, 324, 347, 346), (334, 333, 340, 339), (324, 323, 348, 347), (333, 336, 337, 340), (323, 322, 345, 348), (330, 329, 342, 341), (353, 354, 356, 355), (355, 356, 360, 359), (359, 360, 358, 357), (357, 358, 354, 353), (355, 359, 357, 353), (360, 356, 354, 358), (361, 362, 364, 363), (363, 364, 368, 367), (367, 368, 366, 365), (365, 366, 362, 361), (363, 367, 365, 361), (368, 364, 362, 366), (441, 371, 374, 444), (443, 444, 374, 373, 372), (372, 373, 370, 369), (369, 370, 371, 441, 442), (374, 371, 370, 373), (375, 376, 378, 377), (377, 378, 382, 381), (381, 382, 380, 379), (379, 380, 376, 375), (377, 381, 379, 375), (382, 378, 376, 380), (386, 387, 384, 383), (383, 384, 385), (383, 385, 388, 386), (385, 384, 387, 388), (392, 393, 390, 389), (389, 390, 391), (389, 391, 394, 392), (391, 390, 393, 394), (395, 396, 398, 397), (397, 398, 400, 399), (399, 400, 402, 401), (401, 402, 404, 403), (403, 404, 406, 405), (405, 406, 408, 407), (398, 396, 410, 408, 406, 404, 402, 400), (407, 408, 410, 409), (409, 410, 396, 395), (395, 397, 399, 401, 403, 405, 407, 409), (0, 1, 95, 94), (414, 415, 412, 411), (411, 412, 413), (411, 413, 416, 414), (413, 412, 415, 416), (417, 418, 420, 419), (419, 420, 422, 421), (421, 422, 424, 423), (423, 424, 426, 425), (425, 426, 428, 427), (427, 428, 430, 429), (420, 418, 432, 430, 428, 426, 424, 422), (429, 430, 432, 431), (431, 432, 418, 417), (417, 419, 421, 423, 425, 427, 429, 431), (433, 434, 436, 435), (435, 436, 440, 439), (439, 440, 438, 437), (437, 438, 434, 433), (435, 439, 437, 433), (440, 436, 434, 438), (443, 442, 441, 444), (442, 443, 372, 369)])
_uv = me_cube_000.uv_layers.new(name='UVMap')
_uv.uv.foreach_set('vector', [0.758, 0.506, 0.8709, 0.506, 0.8709, 0.619, 0.758, 0.619, 0.758, 0.506, 0.8709, 0.506, 0.8709, 0.619, 0.758, 0.506, 0.8709, 0.506, 0.8709, 0.619, 0.758, 0.506, 0.8709, 0.506, 0.8709, 0.619, 0.758, 0.619, 0.511, 0.384, 0.6179, 0.384, 0.6179, 0.491, 0.511, 0.491, 0.511, 0.384, 0.6179, 0.384, 0.6179, 0.491, 0.511, 0.491, 0.511, 0.384, 0.6179, 0.384, 0.6179, 0.491, 0.511, 0.491, 0.511, 0.384, 0.6179, 0.384, 0.6179, 0.491, 0.511, 0.491, 0.511, 0.384, 0.6179, 0.384, 0.6179, 0.491, 0.511, 0.491, 0.511, 0.384, 0.6179, 0.384, 0.6179, 0.491, 0.511, 0.491, 0.511, 0.384, 0.6179, 0.384, 0.6179, 0.491, 0.511, 0.491, 0.511, 0.384, 0.6179, 0.384, 0.6179, 0.491, 0.511, 0.491, 0.511, 0.384, 0.6179, 0.384, 0.6179, 0.491, 0.511, 0.491, 0.511, 0.384, 0.6179, 0.384, 0.6179, 0.491, 0.511, 0.491, 0.511, 0.384, 0.6179, 0.384, 0.6179, 0.491, 0.511, 0.491, 0.511, 0.384, 0.6179, 0.384, 0.6179, 0.491, 0.511, 0.491, 0.511, 0.384, 0.6179, 0.384, 0.6179, 0.491, 0.511, 0.491, 0.511, 0.384, 0.6179, 0.384, 0.6179, 0.491, 0.511, 0.491, 0.512, 0.51, 0.613, 0.51, 0.613, 0.6111, 0.512, 0.6111, 0.512, 0.51, 0.613, 0.51, 0.613, 0.6111, 0.512, 0.6111, 0.512, 0.51, 0.613, 0.51, 0.613, 0.6111, 0.512, 0.6111, 0.512, 0.51, 0.613, 0.51, 0.613, 0.6111, 0.512, 0.6111, 0.512, 0.51, 0.613, 0.51, 0.613, 0.6111, 0.512, 0.6111, 0.512, 0.51, 0.613, 0.51, 0.613, 0.6111, 0.512, 0.6111, 0.2636, 0.8905, 0.3614, 0.8905, 0.3614, 0.9884, 0.2636, 0.9884, 0.2636, 0.8905, 0.3614, 0.8905, 0.3614, 0.9884, 0.2636, 0.9884, 0.2636, 0.8905, 0.3614, 0.8905, 0.3614, 0.9884, 0.2636, 0.9884, 0.2636, 0.8905, 0.3614, 0.8905, 0.3614, 0.9884, 0.2636, 0.9884, 0.2636, 0.8905, 0.3614, 0.8905, 0.3614, 0.9884, 0.2636, 0.9884, 0.2636, 0.8905, 0.3614, 0.8905, 0.3614, 0.9884, 0.2636, 0.9884, 0.438, 0.4943, 0.4784, 0.4776, 0.4951, 0.4372, 0.4784, 0.3968, 0.438, 0.3801, 0.3976, 0.3968, 0.3809, 0.4372, 0.3976, 0.4776, 0.3809, 0.3801, 0.4951, 0.3801, 0.4951, 0.4943, 0.3809, 0.4943, 0.3809, 0.3801, 0.4951, 0.3801, 0.4951, 0.4943, 0.3809, 0.4943, 0.3809, 0.3801, 0.4951, 0.3801, 0.4951, 0.4943, 0.3809, 0.4943, 0.3809, 0.3801, 0.4951, 0.3801, 0.4951, 0.4943, 0.3809, 0.4943, 0.3809, 0.3801, 0.4951, 0.3801, 0.4951, 0.4943, 0.3809, 0.4943, 0.3809, 0.3801, 0.4951, 0.3801, 0.4951, 0.4943, 0.3809, 0.4943, 0.3809, 0.3801, 0.4951, 0.3801, 0.4951, 0.4943, 0.3809, 0.4943, 0.438, 0.4943, 0.4784, 0.4776, 0.4951, 0.4372, 0.4784, 0.3968, 0.438, 0.3801, 0.3976, 0.3968, 0.3809, 0.4372, 0.3976, 0.4776, 0.3809, 0.3801, 0.4951, 0.3801, 0.4951, 0.4943, 0.3809, 0.4943, 0.3809, 0.3801, 0.4951, 0.3801, 0.4951, 0.4943, 0.3809, 0.4943, 0.3809, 0.3801, 0.4951, 0.3801, 0.4951, 0.4943, 0.3809, 0.4943, 0.3809, 0.3801, 0.4951, 0.3801, 0.4951, 0.4943, 0.3809, 0.4943, 0.3809, 0.3801, 0.4951, 0.3801, 0.4951, 0.4943, 0.3809, 0.4943, 0.438, 0.4943, 0.4784, 0.4776, 0.4951, 0.4372, 0.4784, 0.3968, 0.438, 0.3801, 0.3976, 0.3968, 0.3809, 0.4372, 0.3976, 0.4776, 0.3809, 0.3801, 0.4951, 0.3801, 0.4951, 0.4943, 0.3809, 0.4943, 0.3809, 0.3801, 0.4951, 0.3801, 0.4951, 0.4943, 0.3809, 0.4943, 0.3809, 0.3801, 0.4951, 0.3801, 0.4951, 0.4943, 0.3809, 0.4943, 0.3809, 0.3801, 0.4951, 0.3801, 0.4951, 0.4943, 0.3809, 0.4943, 0.438, 0.4943, 0.4784, 0.4776, 0.4951, 0.4372, 0.4784, 0.3968, 0.438, 0.3801, 0.3976, 0.3968, 0.3809, 0.4372, 0.3976, 0.4776, 0.1367, 0.3886, 0.2344, 0.3886, 0.2344, 0.4864, 0.1367, 0.4864, 0.1367, 0.3886, 0.2344, 0.3886, 0.2344, 0.4864, 0.1367, 0.4864, 0.2566, 0.8783, 0.3713, 0.8783, 0.3713, 0.9929, 0.2566, 0.9929, 0.2566, 0.8783, 0.3713, 0.8783, 0.3713, 0.9929, 0.2566, 0.9929, 0.2566, 0.8783, 0.3713, 0.8783, 0.3713, 0.9929, 0.2566, 0.9929, 0.2566, 0.8783, 0.3713, 0.8783, 0.3713, 0.9929, 0.2566, 0.9929, 0.2566, 0.8783, 0.3713, 0.8783, 0.3713, 0.9929, 0.2566, 0.9929, 0.2566, 0.8783, 0.3713, 0.8783, 0.3713, 0.9929, 0.2566, 0.9929, 0.2566, 0.8783, 0.3713, 0.8783, 0.3713, 0.9929, 0.2566, 0.9929, 0.2566, 0.8783, 0.3713, 0.8783, 0.3713, 0.9929, 0.2566, 0.9929, 0.2566, 0.8783, 0.3713, 0.8783, 0.3713, 0.9929, 0.2566, 0.9929, 0.2566, 0.8783, 0.3713, 0.8783, 0.3713, 0.9929, 0.2566, 0.9929, 0.2566, 0.8783, 0.3713, 0.8783, 0.3713, 0.9929, 0.2566, 0.9929, 0.2566, 0.8783, 0.3713, 0.8783, 0.3713, 0.9929, 0.2566, 0.9929, 0.2566, 0.8783, 0.3713, 0.8783, 0.3713, 0.9929, 0.2566, 0.9929, 0.2566, 0.8783, 0.3713, 0.8783, 0.3713, 0.9929, 0.2566, 0.9929, 0.1334, 0.3807, 0.244, 0.3807, 0.244, 0.4914, 0.1334, 0.4914, 0.1334, 0.3807, 0.244, 0.3807, 0.244, 0.4914, 0.1334, 0.4914, 0.1334, 0.3807, 0.244, 0.3807, 0.244, 0.4914, 0.1334, 0.4914, 0.1334, 0.3807, 0.244, 0.3807, 0.244, 0.4914, 0.1334, 0.4914, 0.1334, 0.3807, 0.244, 0.3807, 0.244, 0.4914, 0.1334, 0.4914, 0.1334, 0.3807, 0.244, 0.3807, 0.244, 0.4914, 0.1334, 0.4914, 0.758, 0.506, 0.8709, 0.506, 0.8709, 0.619, 0.758, 0.619, 0.758, 0.506, 0.8709, 0.506, 0.8709, 0.619, 0.758, 0.619, 0.758, 0.506, 0.8709, 0.506, 0.8709, 0.619, 0.758, 0.619, 0.758, 0.506, 0.8709, 0.506, 0.8709, 0.619, 0.758, 0.619, 0.758, 0.506, 0.8709, 0.506, 0.8709, 0.619, 0.758, 0.619, 0.758, 0.506, 0.8709, 0.506, 0.8709, 0.619, 0.758, 0.619, 0.758, 0.506, 0.8709, 0.506, 0.8709, 0.619, 0.758, 0.619, 0.758, 0.506, 0.8709, 0.506, 0.8709, 0.619, 0.758, 0.619, 0.758, 0.506, 0.8709, 0.506, 0.8709, 0.619, 0.758, 0.619, 0.257, 0.381, 0.3678, 0.381, 0.3678, 0.4919, 0.257, 0.4919, 0.257, 0.381, 0.3678, 0.381, 0.3678, 0.4919, 0.257, 0.381, 0.3678, 0.381, 0.3678, 0.4919, 0.257, 0.4919, 0.257, 0.381, 0.3678, 0.381, 0.3678, 0.4919, 0.257, 0.4919, 0.3861, 0.8837, 0.4899, 0.8837, 0.4899, 0.9875, 0.3861, 0.9875, 0.3861, 0.8837, 0.4899, 0.8837, 0.4899, 0.9875, 0.3861, 0.8837, 0.4899, 0.8837, 0.4899, 0.9875, 0.3861, 0.9875, 0.3861, 0.8837, 0.4899, 0.8837, 0.4899, 0.9875, 0.3861, 0.9875, 0.257, 0.381, 0.3678, 0.381, 0.3678, 0.4919, 0.257, 0.4919, 0.257, 0.381, 0.3678, 0.381, 0.3678, 0.4919, 0.257, 0.381, 0.3678, 0.381, 0.3678, 0.4919, 0.257, 0.4919, 0.257, 0.381, 0.3678, 0.381, 0.3678, 0.4919, 0.257, 0.4919, 0.257, 0.381, 0.3678, 0.381, 0.3678, 0.4919, 0.257, 0.4919, 0.257, 0.381, 0.3678, 0.381, 0.3678, 0.4919, 0.257, 0.381, 0.3678, 0.381, 0.3678, 0.4919, 0.257, 0.4919, 0.257, 0.381, 0.3678, 0.381, 0.3678, 0.4919, 0.257, 0.4919, 0.3836, 0.8806, 0.4934, 0.8806, 0.4934, 0.9905, 0.3836, 0.9905, 0.3836, 0.8806, 0.4934, 0.8806, 0.4934, 0.9905, 0.3836, 0.9905, 0.3836, 0.8806, 0.4934, 0.8806, 0.4934, 0.9905, 0.3836, 0.9905, 0.3836, 0.8806, 0.4934, 0.8806, 0.4934, 0.9905, 0.3836, 0.9905, 0.3836, 0.8806, 0.4934, 0.8806, 0.4934, 0.9905, 0.3836, 0.9905, 0.3836, 0.8806, 0.4934, 0.8806, 0.4934, 0.9905, 0.3836, 0.9905, 0.4385, 0.9905, 0.4773, 0.9744, 0.4934, 0.9355, 0.4773, 0.8967, 0.4385, 0.8806, 0.3997, 0.8967, 0.3836, 0.9355, 0.3997, 0.9744, 0.3836, 0.8806, 0.4934, 0.8806, 0.4934, 0.9905, 0.3836, 0.9905, 0.3836, 0.8806, 0.4934, 0.8806, 0.4934, 0.9905, 0.3836, 0.9905, 0.4385, 0.9905, 0.4773, 0.9744, 0.4934, 0.9355, 0.4773, 0.8967, 0.4385, 0.8806, 0.3997, 0.8967, 0.3836, 0.9355, 0.3997, 0.9744, 0.3836, 0.8806, 0.4934, 0.8806, 0.4934, 0.9905, 0.3836, 0.9905, 0.3836, 0.8806, 0.4934, 0.8806, 0.4934, 0.9905, 0.3836, 0.9905, 0.3836, 0.8806, 0.4934, 0.8806, 0.4934, 0.9905, 0.3836, 0.9905, 0.3836, 0.8806, 0.4934, 0.8806, 0.4934, 0.9905, 0.3836, 0.9905, 0.3836, 0.8806, 0.4934, 0.8806, 0.4934, 0.9905, 0.3836, 0.9905, 0.3836, 0.8806, 0.4934, 0.8806, 0.4934, 0.9905, 0.3836, 0.9905, 0.4385, 0.9905, 0.4773, 0.9744, 0.4934, 0.9355, 0.4773, 0.8967, 0.4385, 0.8806, 0.3997, 0.8967, 0.3836, 0.9355, 0.3997, 0.9744, 0.3836, 0.8806, 0.4934, 0.8806, 0.4934, 0.9905, 0.3836, 0.9905, 0.3836, 0.8806, 0.4934, 0.8806, 0.4934, 0.9905, 0.3836, 0.9905, 0.4385, 0.9905, 0.4773, 0.9744, 0.4934, 0.9355, 0.4773, 0.8967, 0.4385, 0.8806, 0.3997, 0.8967, 0.3836, 0.9355, 0.3997, 0.9744, 0.438, 0.4943, 0.4784, 0.4776, 0.4951, 0.4372, 0.4784, 0.3968, 0.438, 0.3801, 0.3976, 0.3968, 0.3809, 0.4372, 0.3976, 0.4776, 0.3809, 0.3801, 0.4951, 0.3801, 0.4951, 0.4943, 0.3809, 0.4943, 0.3809, 0.3801, 0.4951, 0.3801, 0.4951, 0.4943, 0.3809, 0.4943, 0.3809, 0.3801, 0.4951, 0.3801, 0.4951, 0.4943, 0.3809, 0.4943, 0.3809, 0.3801, 0.4951, 0.3801, 0.4951, 0.4943, 0.3809, 0.4943, 0.3809, 0.3801, 0.4951, 0.3801, 0.4951, 0.4943, 0.3809, 0.4943, 0.3809, 0.3801, 0.4951, 0.3801, 0.4951, 0.4943, 0.3809, 0.4943, 0.3809, 0.3801, 0.4951, 0.3801, 0.4951, 0.4943, 0.3809, 0.4943, 0.438, 0.4943, 0.4784, 0.4776, 0.4951, 0.4372, 0.4784, 0.3968, 0.438, 0.3801, 0.3976, 0.3968, 0.3809, 0.4372, 0.3976, 0.4776, 0.3809, 0.3801, 0.4951, 0.3801, 0.4951, 0.4943, 0.3809, 0.4943, 0.3809, 0.3801, 0.4951, 0.3801, 0.4951, 0.4943, 0.3809, 0.4943, 0.3809, 0.3801, 0.4951, 0.3801, 0.4951, 0.4943, 0.3809, 0.4943, 0.3809, 0.3801, 0.4951, 0.3801, 0.4951, 0.4943, 0.3809, 0.4943, 0.3809, 0.3801, 0.4951, 0.3801, 0.4951, 0.4943, 0.3809, 0.4943, 0.438, 0.4943, 0.4784, 0.4776, 0.4951, 0.4372, 0.4784, 0.3968, 0.438, 0.3801, 0.3976, 0.3968, 0.3809, 0.4372, 0.3976, 0.4776, 0.3809, 0.3801, 0.4951, 0.3801, 0.4951, 0.4943, 0.3809, 0.4943, 0.3809, 0.3801, 0.4951, 0.3801, 0.4951, 0.4943, 0.3809, 0.4943, 0.3809, 0.3801, 0.4951, 0.3801, 0.4951, 0.4943, 0.3809, 0.4943, 0.3809, 0.3801, 0.4951, 0.3801, 0.4951, 0.4943, 0.3809, 0.4943, 0.438, 0.4943, 0.4784, 0.4776, 0.4951, 0.4372, 0.4784, 0.3968, 0.438, 0.3801, 0.3976, 0.3968, 0.3809, 0.4372, 0.3976, 0.4776, 0.2566, 0.8783, 0.3713, 0.8783, 0.3713, 0.9929, 0.2566, 0.9929, 0.2566, 0.8783, 0.3713, 0.8783, 0.3713, 0.9929, 0.2566, 0.9929, 0.2566, 0.8783, 0.3713, 0.8783, 0.3713, 0.9929, 0.2566, 0.9929, 0.2566, 0.8783, 0.3713, 0.8783, 0.3713, 0.9929, 0.2566, 0.9929, 0.2566, 0.8783, 0.3713, 0.8783, 0.3713, 0.9929, 0.2566, 0.9929, 0.2566, 0.8783, 0.3713, 0.8783, 0.3713, 0.9929, 0.2566, 0.9929, 0.2566, 0.8783, 0.3713, 0.8783, 0.3713, 0.9929, 0.2566, 0.9929, 0.2566, 0.8783, 0.3713, 0.8783, 0.3713, 0.9929, 0.2566, 0.9929, 0.2566, 0.8783, 0.3713, 0.8783, 0.3713, 0.9929, 0.2566, 0.9929, 0.2566, 0.8783, 0.3713, 0.8783, 0.3713, 0.9929, 0.2566, 0.9929, 0.2566, 0.8783, 0.3713, 0.8783, 0.3713, 0.9929, 0.2566, 0.9929, 0.2566, 0.8783, 0.3713, 0.8783, 0.3713, 0.9929, 0.2566, 0.9929, 0.2566, 0.8783, 0.3713, 0.8783, 0.3713, 0.9929, 0.2566, 0.9929, 0.2566, 0.8783, 0.3713, 0.8783, 0.3713, 0.9929, 0.2566, 0.9929, 0.1334, 0.3807, 0.244, 0.3807, 0.244, 0.4914, 0.1334, 0.4914, 0.1334, 0.3807, 0.244, 0.3807, 0.244, 0.4914, 0.1334, 0.4914, 0.1334, 0.3807, 0.244, 0.3807, 0.244, 0.4914, 0.1334, 0.4914, 0.1334, 0.3807, 0.244, 0.3807, 0.244, 0.4914, 0.1334, 0.4914, 0.1334, 0.3807, 0.244, 0.3807, 0.244, 0.4914, 0.1334, 0.4914, 0.1334, 0.3807, 0.244, 0.3807, 0.244, 0.4914, 0.1334, 0.4914, 0.438, 0.4943, 0.4784, 0.4776, 0.4951, 0.4372, 0.4784, 0.3968, 0.438, 0.3801, 0.3976, 0.3968, 0.3809, 0.4372, 0.3976, 0.4776, 0.3809, 0.3801, 0.4951, 0.3801, 0.4951, 0.4943, 0.3809, 0.4943, 0.3809, 0.3801, 0.4951, 0.3801, 0.4951, 0.4943, 0.3809, 0.4943, 0.3809, 0.3801, 0.4951, 0.3801, 0.4951, 0.4943, 0.3809, 0.4943, 0.3809, 0.3801, 0.4951, 0.3801, 0.4951, 0.4943, 0.3809, 0.4943, 0.3809, 0.3801, 0.4951, 0.3801, 0.4951, 0.4943, 0.3809, 0.4943, 0.3809, 0.3801, 0.4951, 0.3801, 0.4951, 0.4943, 0.3809, 0.4943, 0.3809, 0.3801, 0.4951, 0.3801, 0.4951, 0.4943, 0.3809, 0.4943, 0.438, 0.4943, 0.4784, 0.4776, 0.4951, 0.4372, 0.4784, 0.3968, 0.438, 0.3801, 0.3976, 0.3968, 0.3809, 0.4372, 0.3976, 0.4776, 0.3809, 0.3801, 0.4951, 0.3801, 0.4951, 0.4943, 0.3809, 0.4943, 0.3809, 0.3801, 0.4951, 0.3801, 0.4951, 0.4943, 0.3809, 0.4943, 0.3809, 0.3801, 0.4951, 0.3801, 0.4951, 0.4943, 0.3809, 0.4943, 0.3809, 0.3801, 0.4951, 0.3801, 0.4951, 0.4943, 0.3809, 0.4943, 0.3809, 0.3801, 0.4951, 0.3801, 0.4951, 0.4943, 0.3809, 0.4943, 0.438, 0.4943, 0.4784, 0.4776, 0.4951, 0.4372, 0.4784, 0.3968, 0.438, 0.3801, 0.3976, 0.3968, 0.3809, 0.4372, 0.3976, 0.4776, 0.3809, 0.3801, 0.4951, 0.3801, 0.4951, 0.4943, 0.3809, 0.4943, 0.3809, 0.3801, 0.4951, 0.3801, 0.4951, 0.4943, 0.3809, 0.4943, 0.3809, 0.3801, 0.4951, 0.3801, 0.4951, 0.4943, 0.3809, 0.4943, 0.3809, 0.3801, 0.4951, 0.3801, 0.4951, 0.4943, 0.3809, 0.4943, 0.438, 0.4943, 0.4784, 0.4776, 0.4951, 0.4372, 0.4784, 0.3968, 0.438, 0.3801, 0.3976, 0.3968, 0.3809, 0.4372, 0.3976, 0.4776, 0.2566, 0.8783, 0.3713, 0.8783, 0.3713, 0.9929, 0.2566, 0.9929, 0.2566, 0.8783, 0.3713, 0.8783, 0.3713, 0.9929, 0.2566, 0.9929, 0.2566, 0.8783, 0.3713, 0.8783, 0.3713, 0.9929, 0.2566, 0.9929, 0.2566, 0.8783, 0.3713, 0.8783, 0.3713, 0.9929, 0.2566, 0.9929, 0.2566, 0.8783, 0.3713, 0.8783, 0.3713, 0.9929, 0.2566, 0.9929, 0.2566, 0.8783, 0.3713, 0.8783, 0.3713, 0.9929, 0.2566, 0.9929, 0.2566, 0.8783, 0.3713, 0.8783, 0.3713, 0.9929, 0.2566, 0.9929, 0.2566, 0.8783, 0.3713, 0.8783, 0.3713, 0.9929, 0.2566, 0.9929, 0.2566, 0.8783, 0.3713, 0.8783, 0.3713, 0.9929, 0.2566, 0.9929, 0.2566, 0.8783, 0.3713, 0.8783, 0.3713, 0.9929, 0.2566, 0.9929, 0.2566, 0.8783, 0.3713, 0.8783, 0.3713, 0.9929, 0.2566, 0.9929, 0.2566, 0.8783, 0.3713, 0.8783, 0.3713, 0.9929, 0.2566, 0.9929, 0.2566, 0.8783, 0.3713, 0.8783, 0.3713, 0.9929, 0.2566, 0.9929, 0.2566, 0.8783, 0.3713, 0.8783, 0.3713, 0.9929, 0.2566, 0.9929, 0.438, 0.4943, 0.4784, 0.4776, 0.4951, 0.4372, 0.4784, 0.3968, 0.438, 0.3801, 0.3976, 0.3968, 0.3809, 0.4372, 0.3976, 0.4776, 0.3809, 0.3801, 0.4951, 0.3801, 0.4951, 0.4943, 0.3809, 0.4943, 0.3809, 0.3801, 0.4951, 0.3801, 0.4951, 0.4943, 0.3809, 0.4943, 0.3809, 0.3801, 0.4951, 0.3801, 0.4951, 0.4943, 0.3809, 0.4943, 0.3809, 0.3801, 0.4951, 0.3801, 0.4951, 0.4943, 0.3809, 0.4943, 0.3809, 0.3801, 0.4951, 0.3801, 0.4951, 0.4943, 0.3809, 0.4943, 0.3809, 0.3801, 0.4951, 0.3801, 0.4951, 0.4943, 0.3809, 0.4943, 0.3809, 0.3801, 0.4951, 0.3801, 0.4951, 0.4943, 0.3809, 0.4943, 0.438, 0.4943, 0.4784, 0.4776, 0.4951, 0.4372, 0.4784, 0.3968, 0.438, 0.3801, 0.3976, 0.3968, 0.3809, 0.4372, 0.3976, 0.4776, 0.3809, 0.3801, 0.4951, 0.3801, 0.4951, 0.4943, 0.3809, 0.4943, 0.3809, 0.3801, 0.4951, 0.3801, 0.4951, 0.4943, 0.3809, 0.4943, 0.3809, 0.3801, 0.4951, 0.3801, 0.4951, 0.4943, 0.3809, 0.4943, 0.3809, 0.3801, 0.4951, 0.3801, 0.4951, 0.4943, 0.3809, 0.4943, 0.3809, 0.3801, 0.4951, 0.3801, 0.4951, 0.4943, 0.3809, 0.4943, 0.438, 0.4943, 0.4784, 0.4776, 0.4951, 0.4372, 0.4784, 0.3968, 0.438, 0.3801, 0.3976, 0.3968, 0.3809, 0.4372, 0.3976, 0.4776, 0.3809, 0.3801, 0.4951, 0.3801, 0.4951, 0.4943, 0.3809, 0.4943, 0.3809, 0.3801, 0.4951, 0.3801, 0.4951, 0.4943, 0.3809, 0.4943, 0.3809, 0.3801, 0.4951, 0.3801, 0.4951, 0.4943, 0.3809, 0.4943, 0.3809, 0.3801, 0.4951, 0.3801, 0.4951, 0.4943, 0.3809, 0.4943, 0.438, 0.4943, 0.4784, 0.4776, 0.4951, 0.4372, 0.4784, 0.3968, 0.438, 0.3801, 0.3976, 0.3968, 0.3809, 0.4372, 0.3976, 0.4776, 0.2566, 0.8783, 0.3713, 0.8783, 0.3713, 0.9929, 0.2566, 0.9929, 0.2566, 0.8783, 0.3713, 0.8783, 0.3713, 0.9929, 0.2566, 0.9929, 0.2566, 0.8783, 0.3713, 0.8783, 0.3713, 0.9929, 0.2566, 0.9929, 0.2566, 0.8783, 0.3713, 0.8783, 0.3713, 0.9929, 0.2566, 0.9929, 0.2566, 0.8783, 0.3713, 0.8783, 0.3713, 0.9929, 0.2566, 0.9929, 0.2566, 0.8783, 0.3713, 0.8783, 0.3713, 0.9929, 0.2566, 0.9929, 0.2566, 0.8783, 0.3713, 0.8783, 0.3713, 0.9929, 0.2566, 0.9929, 0.2566, 0.8783, 0.3713, 0.8783, 0.3713, 0.9929, 0.2566, 0.9929, 0.2566, 0.8783, 0.3713, 0.8783, 0.3713, 0.9929, 0.2566, 0.9929, 0.2566, 0.8783, 0.3713, 0.8783, 0.3713, 0.9929, 0.2566, 0.9929, 0.2566, 0.8783, 0.3713, 0.8783, 0.3713, 0.9929, 0.2566, 0.9929, 0.2566, 0.8783, 0.3713, 0.8783, 0.3713, 0.9929, 0.2566, 0.9929, 0.2566, 0.8783, 0.3713, 0.8783, 0.3713, 0.9929, 0.2566, 0.9929, 0.2566, 0.8783, 0.3713, 0.8783, 0.3713, 0.9929, 0.2566, 0.9929, 0.1334, 0.3807, 0.244, 0.3807, 0.244, 0.4914, 0.1334, 0.4914, 0.1334, 0.3807, 0.244, 0.3807, 0.244, 0.4914, 0.1334, 0.4914, 0.1334, 0.3807, 0.244, 0.3807, 0.244, 0.4914, 0.1334, 0.4914, 0.1334, 0.3807, 0.244, 0.3807, 0.244, 0.4914, 0.1334, 0.4914, 0.1334, 0.3807, 0.244, 0.3807, 0.244, 0.4914, 0.1334, 0.4914, 0.1334, 0.3807, 0.244, 0.3807, 0.244, 0.4914, 0.1334, 0.4914, 0.1855, 0.4864, 0.2201, 0.4721, 0.2344, 0.4375, 0.2201, 0.4029, 0.1855, 0.3886, 0.151, 0.4029, 0.1367, 0.4375, 0.151, 0.4721, 0.1367, 0.3886, 0.2344, 0.3886, 0.2344, 0.4864, 0.1367, 0.4864, 0.1855, 0.4864, 0.2201, 0.4721, 0.2344, 0.4375, 0.2201, 0.4029, 0.1855, 0.3886, 0.151, 0.4029, 0.1367, 0.4375, 0.151, 0.4721, 0.1367, 0.3886, 0.2344, 0.3886, 0.2344, 0.4864, 0.1367, 0.4864, 0.1367, 0.3886, 0.2344, 0.3886, 0.2344, 0.4864, 0.1367, 0.4864, 0.1367, 0.3886, 0.2344, 0.3886, 0.2344, 0.4864, 0.1367, 0.4864, 0.1367, 0.3886, 0.2344, 0.3886, 0.2344, 0.4864, 0.1367, 0.4864, 0.1367, 0.3886, 0.2344, 0.3886, 0.2344, 0.4864, 0.1367, 0.4864, 0.1367, 0.3886, 0.2344, 0.3886, 0.2344, 0.4864, 0.1367, 0.4864, 0.1367, 0.3886, 0.2344, 0.3886, 0.2344, 0.4864, 0.1367, 0.4864, 0.1367, 0.3886, 0.2344, 0.3886, 0.2344, 0.4864, 0.1367, 0.4864, 0.1367, 0.3886, 0.2344, 0.3886, 0.2344, 0.4864, 0.1367, 0.4864, 0.1367, 0.3886, 0.2344, 0.3886, 0.2344, 0.4864, 0.1367, 0.4864, 0.1367, 0.3886, 0.2344, 0.3886, 0.2344, 0.4864, 0.1367, 0.4864, 0.1367, 0.3886, 0.2344, 0.3886, 0.2344, 0.4864, 0.1367, 0.4864, 0.1367, 0.3886, 0.2344, 0.3886, 0.2344, 0.4864, 0.1367, 0.4864, 0.1367, 0.3886, 0.2344, 0.3886, 0.2344, 0.4864, 0.1367, 0.4864, 0.1367, 0.3886, 0.2344, 0.3886, 0.2344, 0.4864, 0.1367, 0.4864, 0.1367, 0.3886, 0.2344, 0.3886, 0.2344, 0.4864, 0.1367, 0.4864, 0.1367, 0.3886, 0.2344, 0.3886, 0.2344, 0.4864, 0.1367, 0.4864, 0.1367, 0.3886, 0.2344, 0.3886, 0.2344, 0.4864, 0.1367, 0.4864, 0.1367, 0.3886, 0.2344, 0.3886, 0.2344, 0.4864, 0.1367, 0.4864, 0.1367, 0.3886, 0.2344, 0.3886, 0.2344, 0.4864, 0.1367, 0.4864, 0.1367, 0.3886, 0.2344, 0.3886, 0.2344, 0.4864, 0.1367, 0.4864, 0.1334, 0.3807, 0.244, 0.3807, 0.244, 0.4914, 0.1334, 0.4914, 0.1334, 0.3807, 0.244, 0.3807, 0.244, 0.4914, 0.1334, 0.4914, 0.1334, 0.3807, 0.244, 0.3807, 0.244, 0.4914, 0.1334, 0.4914, 0.1334, 0.3807, 0.244, 0.3807, 0.244, 0.4914, 0.1334, 0.4914, 0.1334, 0.3807, 0.244, 0.3807, 0.244, 0.4914, 0.1334, 0.4914, 0.1334, 0.3807, 0.244, 0.3807, 0.244, 0.4914, 0.1334, 0.4914, 0.7605, 0.6355, 0.8645, 0.6355, 0.8645, 0.7395, 0.7605, 0.7395, 0.7605, 0.6355, 0.8645, 0.6355, 0.8645, 0.7395, 0.7605, 0.7395, 0.7605, 0.6355, 0.8645, 0.6355, 0.8645, 0.7395, 0.7605, 0.7395, 0.7605, 0.6355, 0.8645, 0.6355, 0.8645, 0.7395, 0.7605, 0.7395, 0.7605, 0.6355, 0.8645, 0.6355, 0.8645, 0.7395, 0.7605, 0.7395, 0.7605, 0.6355, 0.8645, 0.6355, 0.8645, 0.7395, 0.7605, 0.7395, 0.6494, 0.8811, 0.7312, 0.8811, 0.7312, 0.9932, 0.6494, 0.9932, 0.3804, 0.5362, 0.4106, 0.506, 0.4925, 0.506, 0.4925, 0.618, 0.3804, 0.618, 0.3804, 0.506, 0.4925, 0.506, 0.4925, 0.618, 0.3804, 0.618, 0.3804, 0.506, 0.4925, 0.506, 0.4925, 0.618, 0.4106, 0.618, 0.3804, 0.5878, 0.3804, 0.506, 0.4925, 0.506, 0.4925, 0.618, 0.3804, 0.618, 0.2624, 0.5124, 0.3626, 0.5124, 0.3626, 0.6126, 0.2624, 0.6126, 0.2624, 0.5124, 0.3626, 0.5124, 0.3626, 0.6126, 0.2624, 0.6126, 0.2624, 0.5124, 0.3626, 0.5124, 0.3626, 0.6126, 0.2624, 0.6126, 0.2624, 0.5124, 0.3626, 0.5124, 0.3626, 0.6126, 0.2624, 0.6126, 0.2624, 0.5124, 0.3626, 0.5124, 0.3626, 0.6126, 0.2624, 0.6126, 0.2624, 0.5124, 0.3626, 0.5124, 0.3626, 0.6126, 0.2624, 0.6126, 0.3861, 0.8837, 0.4899, 0.8837, 0.4899, 0.9875, 0.3861, 0.9875, 0.3861, 0.8837, 0.4899, 0.8837, 0.4899, 0.9875, 0.3861, 0.8837, 0.4899, 0.8837, 0.4899, 0.9875, 0.3861, 0.9875, 0.3861, 0.8837, 0.4899, 0.8837, 0.4899, 0.9875, 0.3861, 0.9875, 0.3861, 0.8837, 0.4899, 0.8837, 0.4899, 0.9875, 0.3861, 0.9875, 0.3861, 0.8837, 0.4899, 0.8837, 0.4899, 0.9875, 0.3861, 0.8837, 0.4899, 0.8837, 0.4899, 0.9875, 0.3861, 0.9875, 0.3861, 0.8837, 0.4899, 0.8837, 0.4899, 0.9875, 0.3861, 0.9875, 0.3836, 0.8806, 0.4934, 0.8806, 0.4934, 0.9905, 0.3836, 0.9905, 0.3836, 0.8806, 0.4934, 0.8806, 0.4934, 0.9905, 0.3836, 0.9905, 0.3836, 0.8806, 0.4934, 0.8806, 0.4934, 0.9905, 0.3836, 0.9905, 0.3836, 0.8806, 0.4934, 0.8806, 0.4934, 0.9905, 0.3836, 0.9905, 0.3836, 0.8806, 0.4934, 0.8806, 0.4934, 0.9905, 0.3836, 0.9905, 0.3836, 0.8806, 0.4934, 0.8806, 0.4934, 0.9905, 0.3836, 0.9905, 0.4385, 0.9905, 0.4773, 0.9744, 0.4934, 0.9355, 0.4773, 0.8967, 0.4385, 0.8806, 0.3997, 0.8967, 0.3836, 0.9355, 0.3997, 0.9744, 0.3836, 0.8806, 0.4934, 0.8806, 0.4934, 0.9905, 0.3836, 0.9905, 0.3836, 0.8806, 0.4934, 0.8806, 0.4934, 0.9905, 0.3836, 0.9905, 0.4385, 0.9905, 0.4773, 0.9744, 0.4934, 0.9355, 0.4773, 0.8967, 0.4385, 0.8806, 0.3997, 0.8967, 0.3836, 0.9355, 0.3997, 0.9744, 0.758, 0.506, 0.8709, 0.506, 0.8709, 0.619, 0.758, 0.619, 0.2545, 0.3816, 0.3673, 0.3816, 0.3673, 0.4944, 0.2545, 0.4944, 0.2545, 0.3816, 0.3673, 0.3816, 0.3673, 0.4944, 0.2545, 0.3816, 0.3673, 0.3816, 0.3673, 0.4944, 0.2545, 0.4944, 0.2545, 0.3816, 0.3673, 0.3816, 0.3673, 0.4944, 0.2545, 0.4944, 0.3836, 0.8806, 0.4934, 0.8806, 0.4934, 0.9905, 0.3836, 0.9905, 0.3836, 0.8806, 0.4934, 0.8806, 0.4934, 0.9905, 0.3836, 0.9905, 0.3836, 0.8806, 0.4934, 0.8806, 0.4934, 0.9905, 0.3836, 0.9905, 0.3836, 0.8806, 0.4934, 0.8806, 0.4934, 0.9905, 0.3836, 0.9905, 0.3836, 0.8806, 0.4934, 0.8806, 0.4934, 0.9905, 0.3836, 0.9905, 0.3836, 0.8806, 0.4934, 0.8806, 0.4934, 0.9905, 0.3836, 0.9905, 0.4385, 0.9905, 0.4773, 0.9744, 0.4934, 0.9355, 0.4773, 0.8967, 0.4385, 0.8806, 0.3997, 0.8967, 0.3836, 0.9355, 0.3997, 0.9744, 0.3836, 0.8806, 0.4934, 0.8806, 0.4934, 0.9905, 0.3836, 0.9905, 0.3836, 0.8806, 0.4934, 0.8806, 0.4934, 0.9905, 0.3836, 0.9905, 0.4385, 0.9905, 0.4773, 0.9744, 0.4934, 0.9355, 0.4773, 0.8967, 0.4385, 0.8806, 0.3997, 0.8967, 0.3836, 0.9355, 0.3997, 0.9744, 0.3791, 0.7558, 0.4907, 0.7558, 0.4907, 0.8674, 0.3791, 0.8674, 0.3791, 0.7558, 0.4907, 0.7558, 0.4907, 0.8674, 0.3791, 0.8674, 0.3791, 0.7558, 0.4907, 0.7558, 0.4907, 0.8674, 0.3791, 0.8674, 0.3791, 0.7558, 0.4907, 0.7558, 0.4907, 0.8674, 0.3791, 0.8674, 0.3791, 0.7558, 0.4907, 0.7558, 0.4907, 0.8674, 0.3791, 0.8674, 0.3791, 0.7558, 0.4907, 0.7558, 0.4907, 0.8674, 0.3791, 0.8674, 0.4925, 0.5362, 0.3804, 0.5362, 0.3804, 0.506, 0.4925, 0.506, 0.3804, 0.5362, 0.4925, 0.5362, 0.4925, 0.618, 0.3804, 0.618])
me_cube_000.materials.append(mat_x)
me_cube_000.use_remesh_fix_poles = True
me_cube_000.use_remesh_preserve_attributes = False
me_cube_000.use_mirror_vertex_groups = False
me_cube_000.update()

# ---- objects
ob_empty = bpy.data.objects.new('Empty', None)
ob_empty_001 = bpy.data.objects.new('Empty.001', None)
ob_empty_002 = bpy.data.objects.new('Empty.002', None)
ob_60 = bpy.data.objects.new('башенный_кран_60м', me_cube_002)
ob_40 = bpy.data.objects.new('башенный_кран_40м', me_cube_000)

# ---- transforms, parenting, visibility, modifiers, constraints
ob_empty.location = (-5.345, 12.55, 11.14)
ob_empty.rotation_euler = (1.571, -0.0, 3.142)
ob_empty.scale = (8.351, 8.351, 8.351)
ob_empty.empty_display_type = 'IMAGE'
ob_empty.empty_display_size = 5.0
ob_empty.empty_image_depth = 'BACK'
ob_empty.show_empty_image_perspective = False
ob_empty.use_empty_image_alpha = True
ob_empty.empty_image_side = 'FRONT'
ob_empty.color = (1.0, 1.0, 1.0, 0.4388)
ob_empty.lineart.crease_threshold = 0.0
ob_empty_001.location = (2.473e-15, 12.55, 49.2)
ob_empty_001.rotation_euler = (1.571, -0.0, 1.571)
ob_empty_001.scale = (8.351, 8.351, 8.351)
ob_empty_001.empty_display_type = 'IMAGE'
ob_empty_001.empty_display_size = 5.0
ob_empty_001.empty_image_depth = 'BACK'
ob_empty_001.show_empty_image_perspective = False
ob_empty_001.use_empty_image_alpha = True
ob_empty_001.empty_image_side = 'FRONT'
ob_empty_001.color = (1.0, 1.0, 1.0, 0.4388)
ob_empty_001.lineart.crease_threshold = 0.0
ob_empty_002.location = (-5.345, 12.55, 11.14)
ob_empty_002.rotation_euler = (1.571, 0.0, 1.571)
ob_empty_002.scale = (8.351, 8.351, 8.351)
ob_empty_002.empty_display_type = 'IMAGE'
ob_empty_002.empty_display_size = 5.0
ob_empty_002.empty_image_depth = 'BACK'
ob_empty_002.show_empty_image_perspective = False
ob_empty_002.use_empty_image_alpha = True
ob_empty_002.empty_image_side = 'FRONT'
ob_empty_002.color = (1.0, 1.0, 1.0, 0.4388)
ob_empty_002.lineart.crease_threshold = 0.0
ob_60.location = (0.02476, 2.344, 15.59)
ob_60.lineart.crease_threshold = 0.0
ob_40.location = (-0.1801, 16.91, 55.3)
ob_40.lineart.crease_threshold = 0.0

# ---- collection membership
col_60.objects.link(ob_empty)
col_60.objects.link(ob_empty_001)
col_60.objects.link(ob_empty_002)
col_60.objects.link(ob_60)
col_40.objects.link(ob_40)

# ---- scene / render settings (as saved in the file)
scene.frame_start = 1; scene.frame_end = 250; scene.frame_set(1)
scene.render.engine = 'BLENDER_EEVEE_NEXT'
scene.cycles.use_denoising = False
scene.cycles.samples = 128
scene.cycles.sampling_pattern = 'TABULATED_SOBOL'
scene.cycles.use_adaptive_sampling = False
scene.cycles.use_light_tree = False
scene.view_settings.view_transform = 'Filmic'
bpy.context.view_layer.update()

# ---- added for rendering (the .blend has no active camera and no usable light): camera, sun
cam_auto = bpy.data.cameras.new('AutoCamera')
cam_auto.lens = 50.0
cam_auto.sensor_width = 36.0
cam_auto.clip_end = 1135.4
ob_auto_camera = bpy.data.objects.new('AutoCamera', cam_auto)
scene.collection.objects.link(ob_auto_camera)
ob_auto_camera.location = (64.6886, -65.0572, 83.0544)
ob_auto_camera.rotation_euler = (1.09748, -7.21219e-08, 0.694738)
scene.camera = ob_auto_camera
light_auto_sun = bpy.data.lights.new('AutoSun', 'SUN')
light_auto_sun.energy = 3.0
light_auto_sun.angle = 0.0523599
ob_auto_sun = bpy.data.objects.new('AutoSun', light_auto_sun)
scene.collection.objects.link(ob_auto_sun)
ob_auto_sun.rotation_euler = (0.872665, 0.174533, 0.523599)
bpy.context.view_layer.update()
